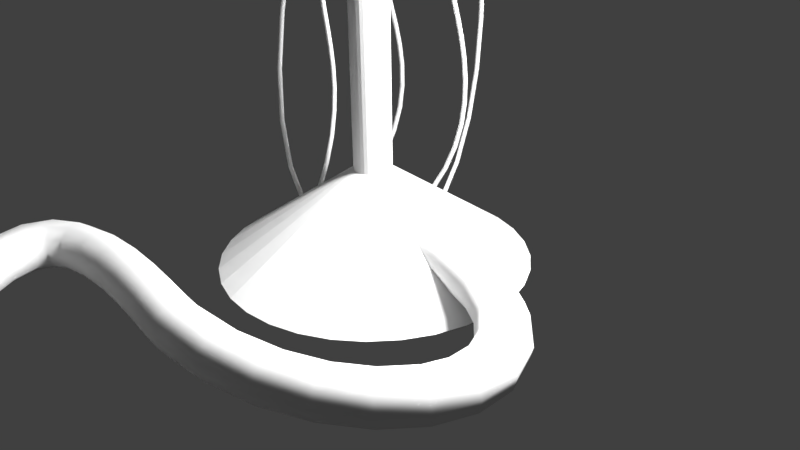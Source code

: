 # Source: MAIN_device_crystal_power_stand.blend  (saved by Blender 2.77.0; exported with 4.5.12 LTS)
import bpy
from mathutils import Matrix  # noqa: F401  (used for matrix-valued properties, if any)

bpy.ops.wm.read_factory_settings(use_empty=True)
scene = bpy.context.scene
scene.name = 'Scene'

# ---- collections
col_collection_1 = bpy.data.collections.new('Collection 1'); scene.collection.children.link(col_collection_1)

# ---- world
world_world = bpy.data.worlds.new('World'); scene.world = world_world
world_world.color = (0.05088, 0.05088, 0.05088)
world_world.use_sun_shadow = False
world_world.sun_shadow_jitter_overblur = 0.0
world_world.cycles.sampling_method = 'MANUAL'

# ---- cameras
cam_camera = bpy.data.cameras.new('Camera')
cam_camera.clip_end = 100.0
cam_camera.lens = 35.0
cam_camera.sensor_width = 32.0
cam_camera.sensor_height = 18.0
cam_camera.ortho_scale = 7.314
cam_camera.dof.focus_distance = 0.0
cam_camera.dof.aperture_fstop = 128.0

# ---- lights
light_lamp = bpy.data.lights.new('Lamp', 'POINT')
light_lamp.transmission_factor = 0.0
light_lamp.cutoff_distance = 30.0
light_lamp.energy = 100.0
light_lamp.shadow_buffer_clip_start = 1.001
light_lamp.shadow_soft_size = 0.1
light_lamp.shadow_maximum_resolution = 0.006
light_lamp.use_absolute_resolution = True

# ---- meshes
me_cube_003 = bpy.data.meshes.new('Cube.003')
me_cube_003.from_pydata([(0.7268, 0.3011, 0.1995), (0.7268, 0.3011, -0.1995), (0.6541, 0.4371, 0.1995), (0.6541, 0.4371, -0.1995), (0.5563, 0.5563, 0.1995), (0.5563, 0.5563, -0.1995), (0.4371, 0.6541, 0.1995), (0.4371, 0.6541, -0.1995), (0.3011, 0.7268, 0.1995), (0.3011, 0.7268, -0.1995), (0.1535, 0.7716, 0.1995), (0.1535, 0.7716, -0.1995), (-8.143e-08, 0.7867, 0.1995), (-8.143e-08, 0.7867, -0.1995), (0.7716, 0.1535, -0.1995), (0.7716, 0.1535, 0.1995), (0.7867, 4.277e-08, -0.1995), (0.7867, 4.277e-08, 0.1995), (0.7716, -0.1535, -0.1995), (0.7716, -0.1535, 0.1995), (0.7268, -0.3011, -0.1995), (0.7268, -0.3011, 0.1995), (0.6541, -0.4371, -0.1995), (0.6541, -0.4371, 0.1995), (0.5563, -0.5563, -0.1995), (0.5563, -0.5563, 0.1995), (0.4371, -0.6541, -0.1995), (0.4371, -0.6541, 0.1995), (0.3011, -0.7268, -0.1995), (0.3011, -0.7268, 0.1995), (0.1535, -0.7716, -0.1995), (0.1535, -0.7716, 0.1995), (-2.604e-07, -0.7867, -0.1995), (-2.604e-07, -0.7867, 0.1995), (-0.1535, -0.7716, -0.1995), (-0.1535, -0.7716, 0.1995), (-0.3011, -0.7268, -0.1995), (-0.3011, -0.7268, 0.1995), (-0.4371, -0.6541, -0.1995), (-0.4371, -0.6541, 0.1995), (-0.5563, -0.5563, -0.1995), (-0.5563, -0.5563, 0.1995), (-0.6541, -0.4371, -0.1995), (-0.6541, -0.4371, 0.1995), (-0.7268, -0.3011, -0.1995), (-0.7268, -0.3011, 0.1995), (-0.7716, -0.1535, -0.1995), (-0.7716, -0.1535, 0.1995), (-0.7867, 7.708e-07, -0.1995), (-0.7867, 7.708e-07, 0.1995), (-0.7716, 0.1535, -0.1995), (-0.7716, 0.1535, 0.1995), (-0.7268, 0.3011, -0.1995), (-0.7268, 0.3011, 0.1995), (-0.6541, 0.4371, -0.1995), (-0.6541, 0.4371, 0.1995), (-0.5563, 0.5563, -0.1995), (-0.5563, 0.5563, 0.1995), (-0.4371, 0.6541, -0.1995), (-0.4371, 0.6541, 0.1995), (-0.3011, 0.7268, -0.1995), (-0.3011, 0.7268, 0.1995), (-0.1535, 0.7716, -0.1995), (-0.1535, 0.7716, 0.1995), (0.8315, 0.5556, 0.1995), (0.7071, 0.7071, 0.1995), (0.7071, 0.7071, -0.1995), (0.8315, 0.5556, -0.1995), (0.5556, 0.8315, 0.1995), (0.5556, 0.8315, -0.1995), (0.3827, 0.9239, 0.1995), (0.3827, 0.9239, -0.1995), (0.1951, 0.9808, 0.1995), (0.1951, 0.9808, -0.1995), (0.0, 1.0, 0.1995), (0.0, 1.0, -0.1995), (0.9239, 0.3827, -0.1995), (0.9239, 0.3827, 0.1995), (0.9808, 0.1951, -0.1995), (0.9808, 0.1951, 0.1995), (1.0, 7.55e-08, -0.1995), (1.0, 7.55e-08, 0.1995), (0.9808, -0.1951, -0.1995), (0.9808, -0.1951, 0.1995), (0.9239, -0.3827, -0.1995), (0.9239, -0.3827, 0.1995), (0.8315, -0.5556, -0.1995), (0.8315, -0.5556, 0.1995), (0.7071, -0.7071, -0.1995), (0.7071, -0.7071, 0.1995), (0.5556, -0.8315, -0.1995), (0.5556, -0.8315, 0.1995), (0.3827, -0.9239, -0.1995), (0.3827, -0.9239, 0.1995), (0.1951, -0.9808, -0.1995), (0.1951, -0.9808, 0.1995), (-3.258e-07, -1.0, -0.1995), (-3.258e-07, -1.0, 0.1995), (-0.1951, -0.9808, -0.1995), (-0.1951, -0.9808, 0.1995), (-0.3827, -0.9239, -0.1995), (-0.3827, -0.9239, 0.1995), (-0.5556, -0.8315, -0.1995), (-0.5556, -0.8315, 0.1995), (-0.7071, -0.7071, -0.1995), (-0.7071, -0.7071, 0.1995), (-0.8315, -0.5556, -0.1995), (-0.8315, -0.5556, 0.1995), (-0.9239, -0.3827, -0.1995), (-0.9239, -0.3827, 0.1995), (-0.9808, -0.1951, -0.1995), (-0.9808, -0.1951, 0.1995), (-1.0, 9.656e-07, -0.1995), (-1.0, 9.656e-07, 0.1995), (-0.9808, 0.1951, -0.1995), (-0.9808, 0.1951, 0.1995), (-0.9239, 0.3827, -0.1995), (-0.9239, 0.3827, 0.1995), (-0.8315, 0.5556, -0.1995), (-0.8315, 0.5556, 0.1995), (-0.7071, 0.7071, -0.1995), (-0.7071, 0.7071, 0.1995), (-0.5556, 0.8315, -0.1995), (-0.5556, 0.8315, 0.1995), (-0.3827, 0.9239, -0.1995), (-0.3827, 0.9239, 0.1995), (-0.1951, 0.9808, -0.1995), (-0.1951, 0.9808, 0.1995)], [], [(69, 68, 65, 66), (71, 70, 68, 69), (73, 72, 70, 71), (75, 74, 72, 73), (66, 65, 64, 67), (67, 64, 77, 76), (76, 77, 79, 78), (78, 79, 81, 80), (80, 81, 83, 82), (82, 83, 85, 84), (84, 85, 87, 86), (86, 87, 89, 88), (88, 89, 91, 90), (90, 91, 93, 92), (92, 93, 95, 94), (94, 95, 97, 96), (96, 97, 99, 98), (98, 99, 101, 100), (100, 101, 103, 102), (102, 103, 105, 104), (104, 105, 107, 106), (106, 107, 109, 108), (108, 109, 111, 110), (110, 111, 113, 112), (112, 113, 115, 114), (114, 115, 117, 116), (116, 117, 119, 118), (118, 119, 121, 120), (120, 121, 123, 122), (122, 123, 125, 124), (124, 125, 127, 126), (126, 127, 74, 75), (4, 2, 64, 65), (3, 5, 66, 67), (6, 4, 65, 68), (5, 7, 69, 66), (8, 6, 68, 70), (7, 9, 71, 69), (10, 8, 70, 72), (9, 11, 73, 71), (12, 10, 72, 74), (11, 13, 75, 73), (1, 3, 67, 76), (2, 0, 77, 64), (14, 1, 76, 78), (0, 15, 79, 77), (16, 14, 78, 80), (15, 17, 81, 79), (18, 16, 80, 82), (17, 19, 83, 81), (20, 18, 82, 84), (19, 21, 85, 83), (22, 20, 84, 86), (21, 23, 87, 85), (24, 22, 86, 88), (23, 25, 89, 87), (26, 24, 88, 90), (25, 27, 91, 89), (28, 26, 90, 92), (27, 29, 93, 91), (30, 28, 92, 94), (29, 31, 95, 93), (32, 30, 94, 96), (31, 33, 97, 95), (34, 32, 96, 98), (33, 35, 99, 97), (36, 34, 98, 100), (35, 37, 101, 99), (38, 36, 100, 102), (37, 39, 103, 101), (40, 38, 102, 104), (39, 41, 105, 103), (42, 40, 104, 106), (41, 43, 107, 105), (44, 42, 106, 108), (43, 45, 109, 107), (46, 44, 108, 110), (45, 47, 111, 109), (48, 46, 110, 112), (47, 49, 113, 111), (50, 48, 112, 114), (49, 51, 115, 113), (52, 50, 114, 116), (51, 53, 117, 115), (54, 52, 116, 118), (53, 55, 119, 117), (56, 54, 118, 120), (55, 57, 121, 119), (58, 56, 120, 122), (57, 59, 123, 121), (60, 58, 122, 124), (59, 61, 125, 123), (62, 60, 124, 126), (61, 63, 127, 125), (13, 62, 126, 75), (63, 12, 74, 127), (38, 40, 41, 39), (36, 38, 39, 37), (34, 36, 37, 35), (32, 34, 35, 33), (30, 32, 33, 31), (28, 30, 31, 29), (26, 28, 29, 27), (24, 26, 27, 25), (22, 24, 25, 23), (20, 22, 23, 21), (18, 20, 21, 19), (16, 18, 19, 17), (14, 16, 17, 15), (1, 14, 15, 0), (3, 1, 0, 2), (2, 4, 5, 3), (4, 6, 7, 5), (6, 8, 9, 7), (8, 10, 11, 9), (10, 12, 13, 11), (62, 13, 12, 63), (60, 62, 63, 61), (58, 60, 61, 59), (56, 58, 59, 57), (54, 56, 57, 55), (52, 54, 55, 53), (50, 52, 53, 51), (48, 50, 51, 49), (46, 48, 49, 47), (44, 46, 47, 45), (42, 44, 45, 43), (40, 42, 43, 41)])
me_cube_003.use_remesh_preserve_volume = False
me_cube_003.use_remesh_preserve_attributes = False
me_cube_003.use_mirror_vertex_groups = False
me_cube_003.update()
me_cylinder_002 = bpy.data.meshes.new('Cylinder.002')
me_cylinder_002.from_pydata([(0.0, 1.0, -1.0), (0.0, 1.0, 1.0), (0.1951, 0.9808, -1.0), (0.1951, 0.9808, 1.0), (0.3827, 0.9239, -1.0), (0.3827, 0.9239, 1.0), (0.5556, 0.8315, -1.0), (0.5556, 0.8315, 1.0), (0.7071, 0.7071, -1.0), (0.7071, 0.7071, 1.0), (0.8315, 0.5556, -1.0), (0.8315, 0.5556, 1.0), (0.9239, 0.3827, -1.0), (0.9239, 0.3827, 1.0), (0.9808, 0.1951, -1.0), (0.9808, 0.1951, 1.0), (1.0, 7.55e-08, -1.0), (1.0, 7.55e-08, 1.0), (0.9808, -0.1951, -1.0), (0.9808, -0.1951, 1.0), (0.9239, -0.3827, -1.0), (0.9239, -0.3827, 1.0), (0.8315, -0.5556, -1.0), (0.8315, -0.5556, 1.0), (0.7071, -0.7071, -1.0), (0.7071, -0.7071, 1.0), (0.5556, -0.8315, -1.0), (0.5556, -0.8315, 1.0), (0.3827, -0.9239, -1.0), (0.3827, -0.9239, 1.0), (0.1951, -0.9808, -1.0), (0.1951, -0.9808, 1.0), (-3.258e-07, -1.0, -1.0), (-3.258e-07, -1.0, 1.0), (-0.1951, -0.9808, -1.0), (-0.1951, -0.9808, 1.0), (-0.3827, -0.9239, -1.0), (-0.3827, -0.9239, 1.0), (-0.5556, -0.8315, -1.0), (-0.5556, -0.8315, 1.0), (-0.7071, -0.7071, -1.0), (-0.7071, -0.7071, 1.0), (-0.8315, -0.5556, -1.0), (-0.8315, -0.5556, 1.0), (-0.9239, -0.3827, -1.0), (-0.9239, -0.3827, 1.0), (-0.9808, -0.1951, -1.0), (-0.9808, -0.1951, 1.0), (-1.0, 9.656e-07, -1.0), (-1.0, 9.656e-07, 1.0), (-0.9808, 0.1951, -1.0), (-0.9808, 0.1951, 1.0), (-0.9239, 0.3827, -1.0), (-0.9239, 0.3827, 1.0), (-0.8315, 0.5556, -1.0), (-0.8315, 0.5556, 1.0), (-0.7071, 0.7071, -1.0), (-0.7071, 0.7071, 1.0), (-0.5556, 0.8315, -1.0), (-0.5556, 0.8315, 1.0), (-0.3827, 0.9239, -1.0), (-0.3827, 0.9239, 1.0), (-0.1951, 0.9808, -1.0), (-0.1951, 0.9808, 1.0)], [], [(0, 1, 3, 2), (2, 3, 5, 4), (4, 5, 7, 6), (6, 7, 9, 8), (8, 9, 11, 10), (10, 11, 13, 12), (12, 13, 15, 14), (14, 15, 17, 16), (16, 17, 19, 18), (18, 19, 21, 20), (20, 21, 23, 22), (22, 23, 25, 24), (24, 25, 27, 26), (26, 27, 29, 28), (28, 29, 31, 30), (30, 31, 33, 32), (32, 33, 35, 34), (34, 35, 37, 36), (36, 37, 39, 38), (38, 39, 41, 40), (40, 41, 43, 42), (42, 43, 45, 44), (44, 45, 47, 46), (46, 47, 49, 48), (48, 49, 51, 50), (50, 51, 53, 52), (52, 53, 55, 54), (54, 55, 57, 56), (56, 57, 59, 58), (58, 59, 61, 60), (3, 1, 63, 61, 59, 57, 55, 53, 51, 49, 47, 45, 43, 41, 39, 37, 35, 33, 31, 29, 27, 25, 23, 21, 19, 17, 15, 13, 11, 9, 7, 5), (60, 61, 63, 62), (62, 63, 1, 0), (0, 2, 4, 6, 8, 10, 12, 14, 16, 18, 20, 22, 24, 26, 28, 30, 32, 34, 36, 38, 40, 42, 44, 46, 48, 50, 52, 54, 56, 58, 60, 62)])
me_cylinder_002.use_remesh_preserve_volume = False
me_cylinder_002.use_remesh_preserve_attributes = False
me_cylinder_002.use_mirror_vertex_groups = False
me_cylinder_002.update()
me_cylinder_001 = bpy.data.meshes.new('Cylinder.001')
me_cylinder_001.from_pydata([(4.069e-08, 0.2402, -3.036), (4.069e-08, 0.2402, 4.843), (0.04686, 0.2356, -3.036), (0.04686, 0.2356, 4.843), (0.09192, 0.2219, -3.036), (0.09192, 0.2219, 4.843), (0.1335, 0.1997, -3.036), (0.1335, 0.1997, 4.843), (0.1699, 0.1699, -3.036), (0.1699, 0.1699, 4.843), (0.1997, 0.1335, -3.036), (0.1997, 0.1335, 4.843), (0.2219, 0.09192, -3.036), (0.2219, 0.09192, 4.843), (0.2356, 0.04686, -3.036), (0.2356, 0.04686, 4.843), (0.2402, 2.601e-07, -3.036), (0.2402, 2.601e-07, 4.843), (0.2356, -0.04686, -3.036), (0.2356, -0.04686, 4.843), (0.2219, -0.09192, -3.036), (0.2219, -0.09192, 4.843), (0.1997, -0.1335, -3.036), (0.1997, -0.1335, 4.843), (0.1699, -0.1699, -3.036), (0.1699, -0.1699, 4.843), (0.1335, -0.1997, -3.036), (0.1335, -0.1997, 4.843), (0.09192, -0.2219, -3.036), (0.09192, -0.2219, 4.843), (0.04686, -0.2356, -3.036), (0.04686, -0.2356, 4.843), (-3.758e-08, -0.2402, -3.036), (-3.758e-08, -0.2402, 4.843), (-0.04686, -0.2356, -3.036), (-0.04686, -0.2356, 4.843), (-0.09192, -0.2219, -3.036), (-0.09192, -0.2219, 4.843), (-0.1335, -0.1997, -3.036), (-0.1335, -0.1997, 4.843), (-0.1699, -0.1699, -3.036), (-0.1699, -0.1699, 4.843), (-0.1997, -0.1335, -3.036), (-0.1997, -0.1335, 4.843), (-0.2219, -0.09192, -3.036), (-0.2219, -0.09192, 4.843), (-0.2356, -0.04686, -3.036), (-0.2356, -0.04686, 4.843), (-0.2402, 4.739e-07, -3.036), (-0.2402, 4.739e-07, 4.843), (-0.2356, 0.04686, -3.036), (-0.2356, 0.04686, 4.843), (-0.2219, 0.09192, -3.036), (-0.2219, 0.09192, 4.843), (-0.1997, 0.1335, -3.036), (-0.1997, 0.1335, 4.843), (-0.1699, 0.1699, -3.036), (-0.1699, 0.1699, 4.843), (-0.1335, 0.1997, -3.036), (-0.1335, 0.1997, 4.843), (-0.09192, 0.2219, -3.036), (-0.09192, 0.2219, 4.843), (-0.04686, 0.2356, -3.036), (-0.04686, 0.2356, 4.843), (0.04308, 0.2166, 4.909), (1.219e-08, 0.2208, 4.909), (0.08451, 0.204, 4.909), (0.1227, 0.1836, 4.909), (0.1562, 0.1562, 4.909), (0.1836, 0.1227, 4.909), (0.204, 0.08451, 4.909), (0.2166, 0.04308, 4.909), (0.2208, 2.647e-07, 4.909), (0.2166, -0.04308, 4.909), (0.204, -0.08451, 4.909), (0.1836, -0.1227, 4.909), (0.1562, -0.1562, 4.909), (0.1227, -0.1836, 4.909), (0.08451, -0.204, 4.909), (0.04308, -0.2166, 4.909), (-5.977e-08, -0.2208, 4.909), (-0.04308, -0.2166, 4.909), (-0.08451, -0.204, 4.909), (-0.1227, -0.1836, 4.909), (-0.1562, -0.1562, 4.909), (-0.1836, -0.1227, 4.909), (-0.204, -0.08451, 4.909), (-0.2166, -0.04308, 4.909), (-0.2208, 4.613e-07, 4.909), (-0.2166, 0.04308, 4.909), (-0.204, 0.08451, 4.909), (-0.1836, 0.1227, 4.909), (-0.1562, 0.1562, 4.909), (-0.1227, 0.1836, 4.909), (-0.08451, 0.204, 4.909), (-0.04308, 0.2166, 4.909), (0.02796, 0.1405, 4.979), (1.406e-07, 0.1433, 4.979), (0.05484, 0.1324, 4.979), (0.07961, 0.1192, 4.979), (0.1013, 0.1013, 4.979), (0.1192, 0.07961, 4.979), (0.1324, 0.05484, 4.979), (0.1405, 0.02796, 4.979), (0.1433, 2.846e-07, 4.979), (0.1405, -0.02796, 4.979), (0.1324, -0.05484, 4.979), (0.1192, -0.07961, 4.979), (0.1013, -0.1013, 4.979), (0.07961, -0.1192, 4.979), (0.05484, -0.1324, 4.979), (0.02796, -0.1405, 4.979), (9.395e-08, -0.1433, 4.979), (-0.02796, -0.1405, 4.979), (-0.05484, -0.1324, 4.979), (-0.07961, -0.1192, 4.979), (-0.1013, -0.1013, 4.979), (-0.1192, -0.07961, 4.979), (-0.1324, -0.05484, 4.979), (-0.1405, -0.02796, 4.979), (-0.1433, 4.121e-07, 4.979), (-0.1405, 0.02796, 4.979), (-0.1324, 0.05484, 4.979), (-0.1192, 0.07961, 4.979), (-0.1013, 0.1013, 4.979), (-0.07961, 0.1192, 4.979), (-0.05484, 0.1324, 4.979), (-0.02796, 0.1405, 4.979), (0.005691, 0.02861, 5.014), (9.118e-08, 0.02917, 5.014), (0.01116, 0.02695, 5.014), (0.01621, 0.02425, 5.014), (0.02063, 0.02063, 5.014), (0.02425, 0.01621, 5.014), (0.02695, 0.01116, 5.014), (0.02861, 0.005691, 5.014), (0.02917, 3.138e-07, 5.014), (0.02861, -0.00569, 5.014), (0.02695, -0.01116, 5.014), (0.02425, -0.01621, 5.014), (0.02063, -0.02063, 5.014), (0.01621, -0.02425, 5.014), (0.01116, -0.02695, 5.014), (0.005691, -0.02861, 5.014), (8.168e-08, -0.02917, 5.014), (-0.00569, -0.02861, 5.014), (-0.01116, -0.02695, 5.014), (-0.01621, -0.02425, 5.014), (-0.02063, -0.02063, 5.014), (-0.02425, -0.01621, 5.014), (-0.02695, -0.01116, 5.014), (-0.02861, -0.00569, 5.014), (-0.02917, 3.398e-07, 5.014), (-0.02861, 0.005691, 5.014), (-0.02695, 0.01116, 5.014), (-0.02425, 0.01621, 5.014), (-0.02063, 0.02063, 5.014), (-0.01621, 0.02425, 5.014), (-0.01116, 0.02695, 5.014), (-0.00569, 0.02861, 5.014), (-6.913e-08, 1.977, -4.241), (0.3856, 1.939, -4.241), (0.7564, 1.826, -4.241), (1.098, 1.643, -4.241), (1.398, 1.398, -4.241), (1.643, 1.098, -4.241), (1.826, 0.7564, -4.241), (1.939, 0.3856, -4.241), (1.977, -1.484e-07, -4.241), (1.939, -0.3856, -4.241), (1.826, -0.7564, -4.241), (1.643, -1.098, -4.241), (1.398, -1.398, -4.241), (1.098, -1.643, -4.241), (0.7564, -1.826, -4.241), (0.3856, -1.939, -4.241), (-7.132e-07, -1.977, -4.241), (-0.3856, -1.939, -4.241), (-0.7564, -1.826, -4.241), (-1.098, -1.643, -4.241), (-1.398, -1.398, -4.241), (-1.643, -1.098, -4.241), (-1.826, -0.7564, -4.241), (-1.939, -0.3856, -4.241), (-1.977, 1.611e-06, -4.241), (-1.939, 0.3856, -4.241), (-1.826, 0.7564, -4.241), (-1.643, 1.098, -4.241), (-1.398, 1.398, -4.241), (-1.098, 1.643, -4.241), (-0.7564, 1.826, -4.241), (-0.3856, 1.939, -4.241)], [], [(0, 1, 3, 2), (2, 3, 5, 4), (4, 5, 7, 6), (6, 7, 9, 8), (8, 9, 11, 10), (10, 11, 13, 12), (12, 13, 15, 14), (14, 15, 17, 16), (16, 17, 19, 18), (18, 19, 21, 20), (20, 21, 23, 22), (22, 23, 25, 24), (24, 25, 27, 26), (26, 27, 29, 28), (28, 29, 31, 30), (30, 31, 33, 32), (32, 33, 35, 34), (34, 35, 37, 36), (36, 37, 39, 38), (38, 39, 41, 40), (40, 41, 43, 42), (42, 43, 45, 44), (44, 45, 47, 46), (46, 47, 49, 48), (48, 49, 51, 50), (50, 51, 53, 52), (52, 53, 55, 54), (54, 55, 57, 56), (56, 57, 59, 58), (58, 59, 61, 60), (9, 7, 67, 68), (60, 61, 63, 62), (62, 63, 1, 0), (4, 6, 163, 162), (87, 86, 118, 119), (27, 25, 76, 77), (45, 43, 85, 86), (63, 61, 94, 95), (19, 17, 72, 73), (37, 35, 81, 82), (55, 53, 90, 91), (11, 9, 68, 69), (29, 27, 77, 78), (47, 45, 86, 87), (3, 1, 65, 64), (1, 63, 95, 65), (21, 19, 73, 74), (39, 37, 82, 83), (57, 55, 91, 92), (13, 11, 69, 70), (31, 29, 78, 79), (49, 47, 87, 88), (5, 3, 64, 66), (23, 21, 74, 75), (41, 39, 83, 84), (59, 57, 92, 93), (15, 13, 70, 71), (33, 31, 79, 80), (51, 49, 88, 89), (7, 5, 66, 67), (25, 23, 75, 76), (43, 41, 84, 85), (61, 59, 93, 94), (17, 15, 71, 72), (35, 33, 80, 81), (53, 51, 89, 90), (122, 121, 153, 154), (74, 73, 105, 106), (88, 87, 119, 120), (75, 74, 106, 107), (89, 88, 120, 121), (76, 75, 107, 108), (90, 89, 121, 122), (77, 76, 108, 109), (91, 90, 122, 123), (78, 77, 109, 110), (64, 65, 97, 96), (92, 91, 123, 124), (79, 78, 110, 111), (66, 64, 96, 98), (93, 92, 124, 125), (80, 79, 111, 112), (67, 66, 98, 99), (94, 93, 125, 126), (81, 80, 112, 113), (68, 67, 99, 100), (95, 94, 126, 127), (82, 81, 113, 114), (69, 68, 100, 101), (65, 95, 127, 97), (83, 82, 114, 115), (70, 69, 101, 102), (84, 83, 115, 116), (71, 70, 102, 103), (85, 84, 116, 117), (72, 71, 103, 104), (86, 85, 117, 118), (73, 72, 104, 105), (128, 129, 159, 158, 157, 156, 155, 154, 153, 152, 151, 150, 149, 148, 147, 146, 145, 144, 143, 142, 141, 140, 139, 138, 137, 136, 135, 134, 133, 132, 131, 130), (109, 108, 140, 141), (123, 122, 154, 155), (110, 109, 141, 142), (96, 97, 129, 128), (124, 123, 155, 156), (111, 110, 142, 143), (98, 96, 128, 130), (125, 124, 156, 157), (112, 111, 143, 144), (99, 98, 130, 131), (126, 125, 157, 158), (113, 112, 144, 145), (100, 99, 131, 132), (127, 126, 158, 159), (114, 113, 145, 146), (101, 100, 132, 133), (97, 127, 159, 129), (115, 114, 146, 147), (102, 101, 133, 134), (116, 115, 147, 148), (103, 102, 134, 135), (117, 116, 148, 149), (104, 103, 135, 136), (118, 117, 149, 150), (105, 104, 136, 137), (119, 118, 150, 151), (106, 105, 137, 138), (120, 119, 151, 152), (107, 106, 138, 139), (121, 120, 152, 153), (108, 107, 139, 140), (160, 161, 162, 163, 164, 165, 166, 167, 168, 169, 170, 171, 172, 173, 174, 175, 176, 177, 178, 179, 180, 181, 182, 183, 184, 185, 186, 187, 188, 189, 190, 191), (22, 24, 172, 171), (40, 42, 181, 180), (58, 60, 190, 189), (14, 16, 168, 167), (32, 34, 177, 176), (50, 52, 186, 185), (6, 8, 164, 163), (24, 26, 173, 172), (42, 44, 182, 181), (60, 62, 191, 190), (16, 18, 169, 168), (34, 36, 178, 177), (52, 54, 187, 186), (8, 10, 165, 164), (26, 28, 174, 173), (44, 46, 183, 182), (0, 2, 161, 160), (62, 0, 160, 191), (18, 20, 170, 169), (36, 38, 179, 178), (54, 56, 188, 187), (10, 12, 166, 165), (28, 30, 175, 174), (46, 48, 184, 183), (2, 4, 162, 161), (20, 22, 171, 170), (38, 40, 180, 179), (56, 58, 189, 188), (12, 14, 167, 166), (30, 32, 176, 175), (48, 50, 185, 184)])
me_cylinder_001.use_remesh_preserve_volume = False
me_cylinder_001.use_remesh_preserve_attributes = False
me_cylinder_001.use_mirror_vertex_groups = False
me_cylinder_001.update()
me_cylinder_003 = bpy.data.meshes.new('Cylinder.003')
me_cylinder_003.from_pydata([(0.0, 1.0, -1.0), (0.0, 1.0, 1.0), (0.1951, 0.9808, -1.0), (0.1951, 0.9808, 1.0), (0.3827, 0.9239, -1.0), (0.3827, 0.9239, 1.0), (0.5556, 0.8315, -1.0), (0.5556, 0.8315, 1.0), (0.7071, 0.7071, -1.0), (0.7071, 0.7071, 1.0), (0.8315, 0.5556, -1.0), (0.8315, 0.5556, 1.0), (0.9239, 0.3827, -1.0), (0.9239, 0.3827, 1.0), (0.9808, 0.1951, -1.0), (0.9808, 0.1951, 1.0), (1.0, 7.55e-08, -1.0), (1.0, 7.55e-08, 1.0), (0.9808, -0.1951, -1.0), (0.9808, -0.1951, 1.0), (0.9239, -0.3827, -1.0), (0.9239, -0.3827, 1.0), (0.8315, -0.5556, -1.0), (0.8315, -0.5556, 1.0), (0.7071, -0.7071, -1.0), (0.7071, -0.7071, 1.0), (0.5556, -0.8315, -1.0), (0.5556, -0.8315, 1.0), (0.3827, -0.9239, -1.0), (0.3827, -0.9239, 1.0), (0.1951, -0.9808, -1.0), (0.1951, -0.9808, 1.0), (-3.258e-07, -1.0, -1.0), (-3.258e-07, -1.0, 1.0), (-0.1951, -0.9808, -1.0), (-0.1951, -0.9808, 1.0), (-0.3827, -0.9239, -1.0), (-0.3827, -0.9239, 1.0), (-0.5556, -0.8315, -1.0), (-0.5556, -0.8315, 1.0), (-0.7071, -0.7071, -1.0), (-0.7071, -0.7071, 1.0), (-0.8315, -0.5556, -1.0), (-0.8315, -0.5556, 1.0), (-0.9239, -0.3827, -1.0), (-0.9239, -0.3827, 1.0), (-0.9808, -0.1951, -1.0), (-0.9808, -0.1951, 1.0), (-1.0, 9.656e-07, -1.0), (-1.0, 9.656e-07, 1.0), (-0.9808, 0.1951, -1.0), (-0.9808, 0.1951, 1.0), (-0.9239, 0.3827, -1.0), (-0.9239, 0.3827, 1.0), (-0.8315, 0.5556, -1.0), (-0.8315, 0.5556, 1.0), (-0.7071, 0.7071, -1.0), (-0.7071, 0.7071, 1.0), (-0.5556, 0.8315, -1.0), (-0.5556, 0.8315, 1.0), (-0.3827, 0.9239, -1.0), (-0.3827, 0.9239, 1.0), (-0.1951, 0.9808, -1.0), (-0.1951, 0.9808, 1.0)], [], [(0, 1, 3, 2), (2, 3, 5, 4), (4, 5, 7, 6), (6, 7, 9, 8), (8, 9, 11, 10), (10, 11, 13, 12), (12, 13, 15, 14), (14, 15, 17, 16), (16, 17, 19, 18), (18, 19, 21, 20), (20, 21, 23, 22), (22, 23, 25, 24), (24, 25, 27, 26), (26, 27, 29, 28), (28, 29, 31, 30), (30, 31, 33, 32), (32, 33, 35, 34), (34, 35, 37, 36), (36, 37, 39, 38), (38, 39, 41, 40), (40, 41, 43, 42), (42, 43, 45, 44), (44, 45, 47, 46), (46, 47, 49, 48), (48, 49, 51, 50), (50, 51, 53, 52), (52, 53, 55, 54), (54, 55, 57, 56), (56, 57, 59, 58), (58, 59, 61, 60), (3, 1, 63, 61, 59, 57, 55, 53, 51, 49, 47, 45, 43, 41, 39, 37, 35, 33, 31, 29, 27, 25, 23, 21, 19, 17, 15, 13, 11, 9, 7, 5), (60, 61, 63, 62), (62, 63, 1, 0), (0, 2, 4, 6, 8, 10, 12, 14, 16, 18, 20, 22, 24, 26, 28, 30, 32, 34, 36, 38, 40, 42, 44, 46, 48, 50, 52, 54, 56, 58, 60, 62)])
me_cylinder_003.use_remesh_preserve_volume = False
me_cylinder_003.use_remesh_preserve_attributes = False
me_cylinder_003.use_mirror_vertex_groups = False
me_cylinder_003.update()
me_cube_004 = bpy.data.meshes.new('Cube.004')
me_cube_004.from_pydata([(0.7268, 0.3011, 0.1995), (0.7268, 0.3011, -0.1995), (0.6541, 0.4371, 0.1995), (0.6541, 0.4371, -0.1995), (0.5563, 0.5563, 0.1995), (0.5563, 0.5563, -0.1995), (0.4371, 0.6541, 0.1995), (0.4371, 0.6541, -0.1995), (0.3011, 0.7268, 0.1995), (0.3011, 0.7268, -0.1995), (0.1535, 0.7716, 0.1995), (0.1535, 0.7716, -0.1995), (-8.143e-08, 0.7867, 0.1995), (-8.143e-08, 0.7867, -0.1995), (0.7716, 0.1535, -0.1995), (0.7716, 0.1535, 0.1995), (0.7867, 4.277e-08, -0.1995), (0.7867, 4.277e-08, 0.1995), (0.7716, -0.1535, -0.1995), (0.7716, -0.1535, 0.1995), (0.7268, -0.3011, -0.1995), (0.7268, -0.3011, 0.1995), (0.6541, -0.4371, -0.1995), (0.6541, -0.4371, 0.1995), (0.5563, -0.5563, -0.1995), (0.5563, -0.5563, 0.1995), (0.4371, -0.6541, -0.1995), (0.4371, -0.6541, 0.1995), (0.3011, -0.7268, -0.1995), (0.3011, -0.7268, 0.1995), (0.1535, -0.7716, -0.1995), (0.1535, -0.7716, 0.1995), (-2.604e-07, -0.7867, -0.1995), (-2.604e-07, -0.7867, 0.1995), (-0.1535, -0.7716, -0.1995), (-0.1535, -0.7716, 0.1995), (-0.3011, -0.7268, -0.1995), (-0.3011, -0.7268, 0.1995), (-0.4371, -0.6541, -0.1995), (-0.4371, -0.6541, 0.1995), (-0.5563, -0.5563, -0.1995), (-0.5563, -0.5563, 0.1995), (-0.6541, -0.4371, -0.1995), (-0.6541, -0.4371, 0.1995), (-0.7268, -0.3011, -0.1995), (-0.7268, -0.3011, 0.1995), (-0.7716, -0.1535, -0.1995), (-0.7716, -0.1535, 0.1995), (-0.7867, 7.708e-07, -0.1995), (-0.7867, 7.708e-07, 0.1995), (-0.7716, 0.1535, -0.1995), (-0.7716, 0.1535, 0.1995), (-0.7268, 0.3011, -0.1995), (-0.7268, 0.3011, 0.1995), (-0.6541, 0.4371, -0.1995), (-0.6541, 0.4371, 0.1995), (-0.5563, 0.5563, -0.1995), (-0.5563, 0.5563, 0.1995), (-0.4371, 0.6541, -0.1995), (-0.4371, 0.6541, 0.1995), (-0.3011, 0.7268, -0.1995), (-0.3011, 0.7268, 0.1995), (-0.1535, 0.7716, -0.1995), (-0.1535, 0.7716, 0.1995), (0.8315, 0.5556, 0.1995), (0.7071, 0.7071, 0.1995), (0.7071, 0.7071, -0.1995), (0.8315, 0.5556, -0.1995), (0.5556, 0.8315, 0.1995), (0.5556, 0.8315, -0.1995), (0.3827, 0.9239, 0.1995), (0.3827, 0.9239, -0.1995), (0.1951, 0.9808, 0.1995), (0.1951, 0.9808, -0.1995), (0.0, 1.0, 0.1995), (0.0, 1.0, -0.1995), (0.9239, 0.3827, -0.1995), (0.9239, 0.3827, 0.1995), (0.9808, 0.1951, -0.1995), (0.9808, 0.1951, 0.1995), (1.0, 7.55e-08, -0.1995), (1.0, 7.55e-08, 0.1995), (0.9808, -0.1951, -0.1995), (0.9808, -0.1951, 0.1995), (0.9239, -0.3827, -0.1995), (0.9239, -0.3827, 0.1995), (0.8315, -0.5556, -0.1995), (0.8315, -0.5556, 0.1995), (0.7071, -0.7071, -0.1995), (0.7071, -0.7071, 0.1995), (0.5556, -0.8315, -0.1995), (0.5556, -0.8315, 0.1995), (0.3827, -0.9239, -0.1995), (0.3827, -0.9239, 0.1995), (0.1951, -0.9808, -0.1995), (0.1951, -0.9808, 0.1995), (-3.258e-07, -1.0, -0.1995), (-3.258e-07, -1.0, 0.1995), (-0.1951, -0.9808, -0.1995), (-0.1951, -0.9808, 0.1995), (-0.3827, -0.9239, -0.1995), (-0.3827, -0.9239, 0.1995), (-0.5556, -0.8315, -0.1995), (-0.5556, -0.8315, 0.1995), (-0.7071, -0.7071, -0.1995), (-0.7071, -0.7071, 0.1995), (-0.8315, -0.5556, -0.1995), (-0.8315, -0.5556, 0.1995), (-0.9239, -0.3827, -0.1995), (-0.9239, -0.3827, 0.1995), (-0.9808, -0.1951, -0.1995), (-0.9808, -0.1951, 0.1995), (-1.0, 9.656e-07, -0.1995), (-1.0, 9.656e-07, 0.1995), (-0.9808, 0.1951, -0.1995), (-0.9808, 0.1951, 0.1995), (-0.9239, 0.3827, -0.1995), (-0.9239, 0.3827, 0.1995), (-0.8315, 0.5556, -0.1995), (-0.8315, 0.5556, 0.1995), (-0.7071, 0.7071, -0.1995), (-0.7071, 0.7071, 0.1995), (-0.5556, 0.8315, -0.1995), (-0.5556, 0.8315, 0.1995), (-0.3827, 0.9239, -0.1995), (-0.3827, 0.9239, 0.1995), (-0.1951, 0.9808, -0.1995), (-0.1951, 0.9808, 0.1995)], [], [(69, 68, 65, 66), (71, 70, 68, 69), (73, 72, 70, 71), (75, 74, 72, 73), (66, 65, 64, 67), (67, 64, 77, 76), (76, 77, 79, 78), (78, 79, 81, 80), (80, 81, 83, 82), (82, 83, 85, 84), (84, 85, 87, 86), (86, 87, 89, 88), (88, 89, 91, 90), (90, 91, 93, 92), (92, 93, 95, 94), (94, 95, 97, 96), (96, 97, 99, 98), (98, 99, 101, 100), (100, 101, 103, 102), (102, 103, 105, 104), (104, 105, 107, 106), (106, 107, 109, 108), (108, 109, 111, 110), (110, 111, 113, 112), (112, 113, 115, 114), (114, 115, 117, 116), (116, 117, 119, 118), (118, 119, 121, 120), (120, 121, 123, 122), (122, 123, 125, 124), (124, 125, 127, 126), (126, 127, 74, 75), (4, 2, 64, 65), (3, 5, 66, 67), (6, 4, 65, 68), (5, 7, 69, 66), (8, 6, 68, 70), (7, 9, 71, 69), (10, 8, 70, 72), (9, 11, 73, 71), (12, 10, 72, 74), (11, 13, 75, 73), (1, 3, 67, 76), (2, 0, 77, 64), (14, 1, 76, 78), (0, 15, 79, 77), (16, 14, 78, 80), (15, 17, 81, 79), (18, 16, 80, 82), (17, 19, 83, 81), (20, 18, 82, 84), (19, 21, 85, 83), (22, 20, 84, 86), (21, 23, 87, 85), (24, 22, 86, 88), (23, 25, 89, 87), (26, 24, 88, 90), (25, 27, 91, 89), (28, 26, 90, 92), (27, 29, 93, 91), (30, 28, 92, 94), (29, 31, 95, 93), (32, 30, 94, 96), (31, 33, 97, 95), (34, 32, 96, 98), (33, 35, 99, 97), (36, 34, 98, 100), (35, 37, 101, 99), (38, 36, 100, 102), (37, 39, 103, 101), (40, 38, 102, 104), (39, 41, 105, 103), (42, 40, 104, 106), (41, 43, 107, 105), (44, 42, 106, 108), (43, 45, 109, 107), (46, 44, 108, 110), (45, 47, 111, 109), (48, 46, 110, 112), (47, 49, 113, 111), (50, 48, 112, 114), (49, 51, 115, 113), (52, 50, 114, 116), (51, 53, 117, 115), (54, 52, 116, 118), (53, 55, 119, 117), (56, 54, 118, 120), (55, 57, 121, 119), (58, 56, 120, 122), (57, 59, 123, 121), (60, 58, 122, 124), (59, 61, 125, 123), (62, 60, 124, 126), (61, 63, 127, 125), (13, 62, 126, 75), (63, 12, 74, 127), (38, 40, 41, 39), (36, 38, 39, 37), (34, 36, 37, 35), (32, 34, 35, 33), (30, 32, 33, 31), (28, 30, 31, 29), (26, 28, 29, 27), (24, 26, 27, 25), (22, 24, 25, 23), (20, 22, 23, 21), (18, 20, 21, 19), (16, 18, 19, 17), (14, 16, 17, 15), (1, 14, 15, 0), (3, 1, 0, 2), (2, 4, 5, 3), (4, 6, 7, 5), (6, 8, 9, 7), (8, 10, 11, 9), (10, 12, 13, 11), (62, 13, 12, 63), (60, 62, 63, 61), (58, 60, 61, 59), (56, 58, 59, 57), (54, 56, 57, 55), (52, 54, 55, 53), (50, 52, 53, 51), (48, 50, 51, 49), (46, 48, 49, 47), (44, 46, 47, 45), (42, 44, 45, 43), (40, 42, 43, 41)])
me_cube_004.use_remesh_preserve_volume = False
me_cube_004.use_remesh_preserve_attributes = False
me_cube_004.use_mirror_vertex_groups = False
me_cube_004.update()
me_cube_005 = bpy.data.meshes.new('Cube.005')
me_cube_005.from_pydata([(0.7268, 0.3011, 0.1995), (0.7268, 0.3011, -0.1995), (0.6541, 0.4371, 0.1995), (0.6541, 0.4371, -0.1995), (0.5563, 0.5563, 0.1995), (0.5563, 0.5563, -0.1995), (0.4371, 0.6541, 0.1995), (0.4371, 0.6541, -0.1995), (0.3011, 0.7268, 0.1995), (0.3011, 0.7268, -0.1995), (0.1535, 0.7716, 0.1995), (0.1535, 0.7716, -0.1995), (-8.143e-08, 0.7867, 0.1995), (-8.143e-08, 0.7867, -0.1995), (0.7716, 0.1535, -0.1995), (0.7716, 0.1535, 0.1995), (0.7867, 4.277e-08, -0.1995), (0.7867, 4.277e-08, 0.1995), (0.7716, -0.1535, -0.1995), (0.7716, -0.1535, 0.1995), (0.7268, -0.3011, -0.1995), (0.7268, -0.3011, 0.1995), (0.6541, -0.4371, -0.1995), (0.6541, -0.4371, 0.1995), (0.5563, -0.5563, -0.1995), (0.5563, -0.5563, 0.1995), (0.4371, -0.6541, -0.1995), (0.4371, -0.6541, 0.1995), (0.3011, -0.7268, -0.1995), (0.3011, -0.7268, 0.1995), (0.1535, -0.7716, -0.1995), (0.1535, -0.7716, 0.1995), (-2.604e-07, -0.7867, -0.1995), (-2.604e-07, -0.7867, 0.1995), (-0.1535, -0.7716, -0.1995), (-0.1535, -0.7716, 0.1995), (-0.3011, -0.7268, -0.1995), (-0.3011, -0.7268, 0.1995), (-0.4371, -0.6541, -0.1995), (-0.4371, -0.6541, 0.1995), (-0.5563, -0.5563, -0.1995), (-0.5563, -0.5563, 0.1995), (-0.6541, -0.4371, -0.1995), (-0.6541, -0.4371, 0.1995), (-0.7268, -0.3011, -0.1995), (-0.7268, -0.3011, 0.1995), (-0.7716, -0.1535, -0.1995), (-0.7716, -0.1535, 0.1995), (-0.7867, 7.708e-07, -0.1995), (-0.7867, 7.708e-07, 0.1995), (-0.7716, 0.1535, -0.1995), (-0.7716, 0.1535, 0.1995), (-0.7268, 0.3011, -0.1995), (-0.7268, 0.3011, 0.1995), (-0.6541, 0.4371, -0.1995), (-0.6541, 0.4371, 0.1995), (-0.5563, 0.5563, -0.1995), (-0.5563, 0.5563, 0.1995), (-0.4371, 0.6541, -0.1995), (-0.4371, 0.6541, 0.1995), (-0.3011, 0.7268, -0.1995), (-0.3011, 0.7268, 0.1995), (-0.1535, 0.7716, -0.1995), (-0.1535, 0.7716, 0.1995), (0.8315, 0.5556, 0.1995), (0.7071, 0.7071, 0.1995), (0.7071, 0.7071, -0.1995), (0.8315, 0.5556, -0.1995), (0.5556, 0.8315, 0.1995), (0.5556, 0.8315, -0.1995), (0.3827, 0.9239, 0.1995), (0.3827, 0.9239, -0.1995), (0.1951, 0.9808, 0.1995), (0.1951, 0.9808, -0.1995), (0.0, 1.0, 0.1995), (0.0, 1.0, -0.1995), (0.9239, 0.3827, -0.1995), (0.9239, 0.3827, 0.1995), (0.9808, 0.1951, -0.1995), (0.9808, 0.1951, 0.1995), (1.0, 7.55e-08, -0.1995), (1.0, 7.55e-08, 0.1995), (0.9808, -0.1951, -0.1995), (0.9808, -0.1951, 0.1995), (0.9239, -0.3827, -0.1995), (0.9239, -0.3827, 0.1995), (0.8315, -0.5556, -0.1995), (0.8315, -0.5556, 0.1995), (0.7071, -0.7071, -0.1995), (0.7071, -0.7071, 0.1995), (0.5556, -0.8315, -0.1995), (0.5556, -0.8315, 0.1995), (0.3827, -0.9239, -0.1995), (0.3827, -0.9239, 0.1995), (0.1951, -0.9808, -0.1995), (0.1951, -0.9808, 0.1995), (-3.258e-07, -1.0, -0.1995), (-3.258e-07, -1.0, 0.1995), (-0.1951, -0.9808, -0.1995), (-0.1951, -0.9808, 0.1995), (-0.3827, -0.9239, -0.1995), (-0.3827, -0.9239, 0.1995), (-0.5556, -0.8315, -0.1995), (-0.5556, -0.8315, 0.1995), (-0.7071, -0.7071, -0.1995), (-0.7071, -0.7071, 0.1995), (-0.8315, -0.5556, -0.1995), (-0.8315, -0.5556, 0.1995), (-0.9239, -0.3827, -0.1995), (-0.9239, -0.3827, 0.1995), (-0.9808, -0.1951, -0.1995), (-0.9808, -0.1951, 0.1995), (-1.0, 9.656e-07, -0.1995), (-1.0, 9.656e-07, 0.1995), (-0.9808, 0.1951, -0.1995), (-0.9808, 0.1951, 0.1995), (-0.9239, 0.3827, -0.1995), (-0.9239, 0.3827, 0.1995), (-0.8315, 0.5556, -0.1995), (-0.8315, 0.5556, 0.1995), (-0.7071, 0.7071, -0.1995), (-0.7071, 0.7071, 0.1995), (-0.5556, 0.8315, -0.1995), (-0.5556, 0.8315, 0.1995), (-0.3827, 0.9239, -0.1995), (-0.3827, 0.9239, 0.1995), (-0.1951, 0.9808, -0.1995), (-0.1951, 0.9808, 0.1995)], [], [(69, 68, 65, 66), (71, 70, 68, 69), (73, 72, 70, 71), (75, 74, 72, 73), (66, 65, 64, 67), (67, 64, 77, 76), (76, 77, 79, 78), (78, 79, 81, 80), (80, 81, 83, 82), (82, 83, 85, 84), (84, 85, 87, 86), (86, 87, 89, 88), (88, 89, 91, 90), (90, 91, 93, 92), (92, 93, 95, 94), (94, 95, 97, 96), (96, 97, 99, 98), (98, 99, 101, 100), (100, 101, 103, 102), (102, 103, 105, 104), (104, 105, 107, 106), (106, 107, 109, 108), (108, 109, 111, 110), (110, 111, 113, 112), (112, 113, 115, 114), (114, 115, 117, 116), (116, 117, 119, 118), (118, 119, 121, 120), (120, 121, 123, 122), (122, 123, 125, 124), (124, 125, 127, 126), (126, 127, 74, 75), (4, 2, 64, 65), (3, 5, 66, 67), (6, 4, 65, 68), (5, 7, 69, 66), (8, 6, 68, 70), (7, 9, 71, 69), (10, 8, 70, 72), (9, 11, 73, 71), (12, 10, 72, 74), (11, 13, 75, 73), (1, 3, 67, 76), (2, 0, 77, 64), (14, 1, 76, 78), (0, 15, 79, 77), (16, 14, 78, 80), (15, 17, 81, 79), (18, 16, 80, 82), (17, 19, 83, 81), (20, 18, 82, 84), (19, 21, 85, 83), (22, 20, 84, 86), (21, 23, 87, 85), (24, 22, 86, 88), (23, 25, 89, 87), (26, 24, 88, 90), (25, 27, 91, 89), (28, 26, 90, 92), (27, 29, 93, 91), (30, 28, 92, 94), (29, 31, 95, 93), (32, 30, 94, 96), (31, 33, 97, 95), (34, 32, 96, 98), (33, 35, 99, 97), (36, 34, 98, 100), (35, 37, 101, 99), (38, 36, 100, 102), (37, 39, 103, 101), (40, 38, 102, 104), (39, 41, 105, 103), (42, 40, 104, 106), (41, 43, 107, 105), (44, 42, 106, 108), (43, 45, 109, 107), (46, 44, 108, 110), (45, 47, 111, 109), (48, 46, 110, 112), (47, 49, 113, 111), (50, 48, 112, 114), (49, 51, 115, 113), (52, 50, 114, 116), (51, 53, 117, 115), (54, 52, 116, 118), (53, 55, 119, 117), (56, 54, 118, 120), (55, 57, 121, 119), (58, 56, 120, 122), (57, 59, 123, 121), (60, 58, 122, 124), (59, 61, 125, 123), (62, 60, 124, 126), (61, 63, 127, 125), (13, 62, 126, 75), (63, 12, 74, 127), (38, 40, 41, 39), (36, 38, 39, 37), (34, 36, 37, 35), (32, 34, 35, 33), (30, 32, 33, 31), (28, 30, 31, 29), (26, 28, 29, 27), (24, 26, 27, 25), (22, 24, 25, 23), (20, 22, 23, 21), (18, 20, 21, 19), (16, 18, 19, 17), (14, 16, 17, 15), (1, 14, 15, 0), (3, 1, 0, 2), (2, 4, 5, 3), (4, 6, 7, 5), (6, 8, 9, 7), (8, 10, 11, 9), (10, 12, 13, 11), (62, 13, 12, 63), (60, 62, 63, 61), (58, 60, 61, 59), (56, 58, 59, 57), (54, 56, 57, 55), (52, 54, 55, 53), (50, 52, 53, 51), (48, 50, 51, 49), (46, 48, 49, 47), (44, 46, 47, 45), (42, 44, 45, 43), (40, 42, 43, 41)])
me_cube_005.use_remesh_preserve_volume = False
me_cube_005.use_remesh_preserve_attributes = False
me_cube_005.use_mirror_vertex_groups = False
me_cube_005.update()
me_cube_006 = bpy.data.meshes.new('Cube.006')
me_cube_006.from_pydata([(0.7268, 0.3011, 0.1995), (0.7268, 0.3011, -0.1995), (0.6541, 0.4371, 0.1995), (0.6541, 0.4371, -0.1995), (0.5563, 0.5563, 0.1995), (0.5563, 0.5563, -0.1995), (0.4371, 0.6541, 0.1995), (0.4371, 0.6541, -0.1995), (0.3011, 0.7268, 0.1995), (0.3011, 0.7268, -0.1995), (0.1535, 0.7716, 0.1995), (0.1535, 0.7716, -0.1995), (-8.143e-08, 0.7867, 0.1995), (-8.143e-08, 0.7867, -0.1995), (0.7716, 0.1535, -0.1995), (0.7716, 0.1535, 0.1995), (0.7867, 4.277e-08, -0.1995), (0.7867, 4.277e-08, 0.1995), (0.7716, -0.1535, -0.1995), (0.7716, -0.1535, 0.1995), (0.7268, -0.3011, -0.1995), (0.7268, -0.3011, 0.1995), (0.6541, -0.4371, -0.1995), (0.6541, -0.4371, 0.1995), (0.5563, -0.5563, -0.1995), (0.5563, -0.5563, 0.1995), (0.4371, -0.6541, -0.1995), (0.4371, -0.6541, 0.1995), (0.3011, -0.7268, -0.1995), (0.3011, -0.7268, 0.1995), (0.1535, -0.7716, -0.1995), (0.1535, -0.7716, 0.1995), (-2.604e-07, -0.7867, -0.1995), (-2.604e-07, -0.7867, 0.1995), (-0.1535, -0.7716, -0.1995), (-0.1535, -0.7716, 0.1995), (-0.3011, -0.7268, -0.1995), (-0.3011, -0.7268, 0.1995), (-0.4371, -0.6541, -0.1995), (-0.4371, -0.6541, 0.1995), (-0.5563, -0.5563, -0.1995), (-0.5563, -0.5563, 0.1995), (-0.6541, -0.4371, -0.1995), (-0.6541, -0.4371, 0.1995), (-0.7268, -0.3011, -0.1995), (-0.7268, -0.3011, 0.1995), (-0.7716, -0.1535, -0.1995), (-0.7716, -0.1535, 0.1995), (-0.7867, 7.708e-07, -0.1995), (-0.7867, 7.708e-07, 0.1995), (-0.7716, 0.1535, -0.1995), (-0.7716, 0.1535, 0.1995), (-0.7268, 0.3011, -0.1995), (-0.7268, 0.3011, 0.1995), (-0.6541, 0.4371, -0.1995), (-0.6541, 0.4371, 0.1995), (-0.5563, 0.5563, -0.1995), (-0.5563, 0.5563, 0.1995), (-0.4371, 0.6541, -0.1995), (-0.4371, 0.6541, 0.1995), (-0.3011, 0.7268, -0.1995), (-0.3011, 0.7268, 0.1995), (-0.1535, 0.7716, -0.1995), (-0.1535, 0.7716, 0.1995), (0.8315, 0.5556, 0.1995), (0.7071, 0.7071, 0.1995), (0.7071, 0.7071, -0.1995), (0.8315, 0.5556, -0.1995), (0.5556, 0.8315, 0.1995), (0.5556, 0.8315, -0.1995), (0.3827, 0.9239, 0.1995), (0.3827, 0.9239, -0.1995), (0.1951, 0.9808, 0.1995), (0.1951, 0.9808, -0.1995), (0.0, 1.0, 0.1995), (0.0, 1.0, -0.1995), (0.9239, 0.3827, -0.1995), (0.9239, 0.3827, 0.1995), (0.9808, 0.1951, -0.1995), (0.9808, 0.1951, 0.1995), (1.0, 7.55e-08, -0.1995), (1.0, 7.55e-08, 0.1995), (0.9808, -0.1951, -0.1995), (0.9808, -0.1951, 0.1995), (0.9239, -0.3827, -0.1995), (0.9239, -0.3827, 0.1995), (0.8315, -0.5556, -0.1995), (0.8315, -0.5556, 0.1995), (0.7071, -0.7071, -0.1995), (0.7071, -0.7071, 0.1995), (0.5556, -0.8315, -0.1995), (0.5556, -0.8315, 0.1995), (0.3827, -0.9239, -0.1995), (0.3827, -0.9239, 0.1995), (0.1951, -0.9808, -0.1995), (0.1951, -0.9808, 0.1995), (-3.258e-07, -1.0, -0.1995), (-3.258e-07, -1.0, 0.1995), (-0.1951, -0.9808, -0.1995), (-0.1951, -0.9808, 0.1995), (-0.3827, -0.9239, -0.1995), (-0.3827, -0.9239, 0.1995), (-0.5556, -0.8315, -0.1995), (-0.5556, -0.8315, 0.1995), (-0.7071, -0.7071, -0.1995), (-0.7071, -0.7071, 0.1995), (-0.8315, -0.5556, -0.1995), (-0.8315, -0.5556, 0.1995), (-0.9239, -0.3827, -0.1995), (-0.9239, -0.3827, 0.1995), (-0.9808, -0.1951, -0.1995), (-0.9808, -0.1951, 0.1995), (-1.0, 9.656e-07, -0.1995), (-1.0, 9.656e-07, 0.1995), (-0.9808, 0.1951, -0.1995), (-0.9808, 0.1951, 0.1995), (-0.9239, 0.3827, -0.1995), (-0.9239, 0.3827, 0.1995), (-0.8315, 0.5556, -0.1995), (-0.8315, 0.5556, 0.1995), (-0.7071, 0.7071, -0.1995), (-0.7071, 0.7071, 0.1995), (-0.5556, 0.8315, -0.1995), (-0.5556, 0.8315, 0.1995), (-0.3827, 0.9239, -0.1995), (-0.3827, 0.9239, 0.1995), (-0.1951, 0.9808, -0.1995), (-0.1951, 0.9808, 0.1995)], [], [(69, 68, 65, 66), (71, 70, 68, 69), (73, 72, 70, 71), (75, 74, 72, 73), (66, 65, 64, 67), (67, 64, 77, 76), (76, 77, 79, 78), (78, 79, 81, 80), (80, 81, 83, 82), (82, 83, 85, 84), (84, 85, 87, 86), (86, 87, 89, 88), (88, 89, 91, 90), (90, 91, 93, 92), (92, 93, 95, 94), (94, 95, 97, 96), (96, 97, 99, 98), (98, 99, 101, 100), (100, 101, 103, 102), (102, 103, 105, 104), (104, 105, 107, 106), (106, 107, 109, 108), (108, 109, 111, 110), (110, 111, 113, 112), (112, 113, 115, 114), (114, 115, 117, 116), (116, 117, 119, 118), (118, 119, 121, 120), (120, 121, 123, 122), (122, 123, 125, 124), (124, 125, 127, 126), (126, 127, 74, 75), (4, 2, 64, 65), (3, 5, 66, 67), (6, 4, 65, 68), (5, 7, 69, 66), (8, 6, 68, 70), (7, 9, 71, 69), (10, 8, 70, 72), (9, 11, 73, 71), (12, 10, 72, 74), (11, 13, 75, 73), (1, 3, 67, 76), (2, 0, 77, 64), (14, 1, 76, 78), (0, 15, 79, 77), (16, 14, 78, 80), (15, 17, 81, 79), (18, 16, 80, 82), (17, 19, 83, 81), (20, 18, 82, 84), (19, 21, 85, 83), (22, 20, 84, 86), (21, 23, 87, 85), (24, 22, 86, 88), (23, 25, 89, 87), (26, 24, 88, 90), (25, 27, 91, 89), (28, 26, 90, 92), (27, 29, 93, 91), (30, 28, 92, 94), (29, 31, 95, 93), (32, 30, 94, 96), (31, 33, 97, 95), (34, 32, 96, 98), (33, 35, 99, 97), (36, 34, 98, 100), (35, 37, 101, 99), (38, 36, 100, 102), (37, 39, 103, 101), (40, 38, 102, 104), (39, 41, 105, 103), (42, 40, 104, 106), (41, 43, 107, 105), (44, 42, 106, 108), (43, 45, 109, 107), (46, 44, 108, 110), (45, 47, 111, 109), (48, 46, 110, 112), (47, 49, 113, 111), (50, 48, 112, 114), (49, 51, 115, 113), (52, 50, 114, 116), (51, 53, 117, 115), (54, 52, 116, 118), (53, 55, 119, 117), (56, 54, 118, 120), (55, 57, 121, 119), (58, 56, 120, 122), (57, 59, 123, 121), (60, 58, 122, 124), (59, 61, 125, 123), (62, 60, 124, 126), (61, 63, 127, 125), (13, 62, 126, 75), (63, 12, 74, 127), (38, 40, 41, 39), (36, 38, 39, 37), (34, 36, 37, 35), (32, 34, 35, 33), (30, 32, 33, 31), (28, 30, 31, 29), (26, 28, 29, 27), (24, 26, 27, 25), (22, 24, 25, 23), (20, 22, 23, 21), (18, 20, 21, 19), (16, 18, 19, 17), (14, 16, 17, 15), (1, 14, 15, 0), (3, 1, 0, 2), (2, 4, 5, 3), (4, 6, 7, 5), (6, 8, 9, 7), (8, 10, 11, 9), (10, 12, 13, 11), (62, 13, 12, 63), (60, 62, 63, 61), (58, 60, 61, 59), (56, 58, 59, 57), (54, 56, 57, 55), (52, 54, 55, 53), (50, 52, 53, 51), (48, 50, 51, 49), (46, 48, 49, 47), (44, 46, 47, 45), (42, 44, 45, 43), (40, 42, 43, 41)])
me_cube_006.use_remesh_preserve_volume = False
me_cube_006.use_remesh_preserve_attributes = False
me_cube_006.use_mirror_vertex_groups = False
me_cube_006.update()
me_cylinder_004 = bpy.data.meshes.new('Cylinder.004')
me_cylinder_004.from_pydata([(0.0, 1.0, -1.0), (0.0, 1.0, 1.0), (0.1951, 0.9808, -1.0), (0.1951, 0.9808, 1.0), (0.3827, 0.9239, -1.0), (0.3827, 0.9239, 1.0), (0.5556, 0.8315, -1.0), (0.5556, 0.8315, 1.0), (0.7071, 0.7071, -1.0), (0.7071, 0.7071, 1.0), (0.8315, 0.5556, -1.0), (0.8315, 0.5556, 1.0), (0.9239, 0.3827, -1.0), (0.9239, 0.3827, 1.0), (0.9808, 0.1951, -1.0), (0.9808, 0.1951, 1.0), (1.0, 7.55e-08, -1.0), (1.0, 7.55e-08, 1.0), (0.9808, -0.1951, -1.0), (0.9808, -0.1951, 1.0), (0.9239, -0.3827, -1.0), (0.9239, -0.3827, 1.0), (0.8315, -0.5556, -1.0), (0.8315, -0.5556, 1.0), (0.7071, -0.7071, -1.0), (0.7071, -0.7071, 1.0), (0.5556, -0.8315, -1.0), (0.5556, -0.8315, 1.0), (0.3827, -0.9239, -1.0), (0.3827, -0.9239, 1.0), (0.1951, -0.9808, -1.0), (0.1951, -0.9808, 1.0), (-3.258e-07, -1.0, -1.0), (-3.258e-07, -1.0, 1.0), (-0.1951, -0.9808, -1.0), (-0.1951, -0.9808, 1.0), (-0.3827, -0.9239, -1.0), (-0.3827, -0.9239, 1.0), (-0.5556, -0.8315, -1.0), (-0.5556, -0.8315, 1.0), (-0.7071, -0.7071, -1.0), (-0.7071, -0.7071, 1.0), (-0.8315, -0.5556, -1.0), (-0.8315, -0.5556, 1.0), (-0.9239, -0.3827, -1.0), (-0.9239, -0.3827, 1.0), (-0.9808, -0.1951, -1.0), (-0.9808, -0.1951, 1.0), (-1.0, 9.656e-07, -1.0), (-1.0, 9.656e-07, 1.0), (-0.9808, 0.1951, -1.0), (-0.9808, 0.1951, 1.0), (-0.9239, 0.3827, -1.0), (-0.9239, 0.3827, 1.0), (-0.8315, 0.5556, -1.0), (-0.8315, 0.5556, 1.0), (-0.7071, 0.7071, -1.0), (-0.7071, 0.7071, 1.0), (-0.5556, 0.8315, -1.0), (-0.5556, 0.8315, 1.0), (-0.3827, 0.9239, -1.0), (-0.3827, 0.9239, 1.0), (-0.1951, 0.9808, -1.0), (-0.1951, 0.9808, 1.0)], [], [(0, 1, 3, 2), (2, 3, 5, 4), (4, 5, 7, 6), (6, 7, 9, 8), (8, 9, 11, 10), (10, 11, 13, 12), (12, 13, 15, 14), (14, 15, 17, 16), (16, 17, 19, 18), (18, 19, 21, 20), (20, 21, 23, 22), (22, 23, 25, 24), (24, 25, 27, 26), (26, 27, 29, 28), (28, 29, 31, 30), (30, 31, 33, 32), (32, 33, 35, 34), (34, 35, 37, 36), (36, 37, 39, 38), (38, 39, 41, 40), (40, 41, 43, 42), (42, 43, 45, 44), (44, 45, 47, 46), (46, 47, 49, 48), (48, 49, 51, 50), (50, 51, 53, 52), (52, 53, 55, 54), (54, 55, 57, 56), (56, 57, 59, 58), (58, 59, 61, 60), (3, 1, 63, 61, 59, 57, 55, 53, 51, 49, 47, 45, 43, 41, 39, 37, 35, 33, 31, 29, 27, 25, 23, 21, 19, 17, 15, 13, 11, 9, 7, 5), (60, 61, 63, 62), (62, 63, 1, 0), (0, 2, 4, 6, 8, 10, 12, 14, 16, 18, 20, 22, 24, 26, 28, 30, 32, 34, 36, 38, 40, 42, 44, 46, 48, 50, 52, 54, 56, 58, 60, 62)])
me_cylinder_004.use_remesh_preserve_volume = False
me_cylinder_004.use_remesh_preserve_attributes = False
me_cylinder_004.use_mirror_vertex_groups = False
me_cylinder_004.update()
me_cylinder_005 = bpy.data.meshes.new('Cylinder.005')
me_cylinder_005.from_pydata([(0.0, 1.0, -1.0), (0.0, 1.0, 1.0), (0.1951, 0.9808, -1.0), (0.1951, 0.9808, 1.0), (0.3827, 0.9239, -1.0), (0.3827, 0.9239, 1.0), (0.5556, 0.8315, -1.0), (0.5556, 0.8315, 1.0), (0.7071, 0.7071, -1.0), (0.7071, 0.7071, 1.0), (0.8315, 0.5556, -1.0), (0.8315, 0.5556, 1.0), (0.9239, 0.3827, -1.0), (0.9239, 0.3827, 1.0), (0.9808, 0.1951, -1.0), (0.9808, 0.1951, 1.0), (1.0, 7.55e-08, -1.0), (1.0, 7.55e-08, 1.0), (0.9808, -0.1951, -1.0), (0.9808, -0.1951, 1.0), (0.9239, -0.3827, -1.0), (0.9239, -0.3827, 1.0), (0.8315, -0.5556, -1.0), (0.8315, -0.5556, 1.0), (0.7071, -0.7071, -1.0), (0.7071, -0.7071, 1.0), (0.5556, -0.8315, -1.0), (0.5556, -0.8315, 1.0), (0.3827, -0.9239, -1.0), (0.3827, -0.9239, 1.0), (0.1951, -0.9808, -1.0), (0.1951, -0.9808, 1.0), (-3.258e-07, -1.0, -1.0), (-3.258e-07, -1.0, 1.0), (-0.1951, -0.9808, -1.0), (-0.1951, -0.9808, 1.0), (-0.3827, -0.9239, -1.0), (-0.3827, -0.9239, 1.0), (-0.5556, -0.8315, -1.0), (-0.5556, -0.8315, 1.0), (-0.7071, -0.7071, -1.0), (-0.7071, -0.7071, 1.0), (-0.8315, -0.5556, -1.0), (-0.8315, -0.5556, 1.0), (-0.9239, -0.3827, -1.0), (-0.9239, -0.3827, 1.0), (-0.9808, -0.1951, -1.0), (-0.9808, -0.1951, 1.0), (-1.0, 9.656e-07, -1.0), (-1.0, 9.656e-07, 1.0), (-0.9808, 0.1951, -1.0), (-0.9808, 0.1951, 1.0), (-0.9239, 0.3827, -1.0), (-0.9239, 0.3827, 1.0), (-0.8315, 0.5556, -1.0), (-0.8315, 0.5556, 1.0), (-0.7071, 0.7071, -1.0), (-0.7071, 0.7071, 1.0), (-0.5556, 0.8315, -1.0), (-0.5556, 0.8315, 1.0), (-0.3827, 0.9239, -1.0), (-0.3827, 0.9239, 1.0), (-0.1951, 0.9808, -1.0), (-0.1951, 0.9808, 1.0)], [], [(0, 1, 3, 2), (2, 3, 5, 4), (4, 5, 7, 6), (6, 7, 9, 8), (8, 9, 11, 10), (10, 11, 13, 12), (12, 13, 15, 14), (14, 15, 17, 16), (16, 17, 19, 18), (18, 19, 21, 20), (20, 21, 23, 22), (22, 23, 25, 24), (24, 25, 27, 26), (26, 27, 29, 28), (28, 29, 31, 30), (30, 31, 33, 32), (32, 33, 35, 34), (34, 35, 37, 36), (36, 37, 39, 38), (38, 39, 41, 40), (40, 41, 43, 42), (42, 43, 45, 44), (44, 45, 47, 46), (46, 47, 49, 48), (48, 49, 51, 50), (50, 51, 53, 52), (52, 53, 55, 54), (54, 55, 57, 56), (56, 57, 59, 58), (58, 59, 61, 60), (3, 1, 63, 61, 59, 57, 55, 53, 51, 49, 47, 45, 43, 41, 39, 37, 35, 33, 31, 29, 27, 25, 23, 21, 19, 17, 15, 13, 11, 9, 7, 5), (60, 61, 63, 62), (62, 63, 1, 0), (0, 2, 4, 6, 8, 10, 12, 14, 16, 18, 20, 22, 24, 26, 28, 30, 32, 34, 36, 38, 40, 42, 44, 46, 48, 50, 52, 54, 56, 58, 60, 62)])
me_cylinder_005.use_remesh_preserve_volume = False
me_cylinder_005.use_remesh_preserve_attributes = False
me_cylinder_005.use_mirror_vertex_groups = False
me_cylinder_005.update()
me_cube_007 = bpy.data.meshes.new('Cube.007')
me_cube_007.from_pydata([(0.7268, 0.3011, 0.1995), (0.7268, 0.3011, -0.1995), (0.6541, 0.4371, 0.1995), (0.6541, 0.4371, -0.1995), (0.5563, 0.5563, 0.1995), (0.5563, 0.5563, -0.1995), (0.4371, 0.6541, 0.1995), (0.4371, 0.6541, -0.1995), (0.3011, 0.7268, 0.1995), (0.3011, 0.7268, -0.1995), (0.1535, 0.7716, 0.1995), (0.1535, 0.7716, -0.1995), (-8.143e-08, 0.7867, 0.1995), (-8.143e-08, 0.7867, -0.1995), (0.7716, 0.1535, -0.1995), (0.7716, 0.1535, 0.1995), (0.7867, 4.277e-08, -0.1995), (0.7867, 4.277e-08, 0.1995), (0.7716, -0.1535, -0.1995), (0.7716, -0.1535, 0.1995), (0.7268, -0.3011, -0.1995), (0.7268, -0.3011, 0.1995), (0.6541, -0.4371, -0.1995), (0.6541, -0.4371, 0.1995), (0.5563, -0.5563, -0.1995), (0.5563, -0.5563, 0.1995), (0.4371, -0.6541, -0.1995), (0.4371, -0.6541, 0.1995), (0.3011, -0.7268, -0.1995), (0.3011, -0.7268, 0.1995), (0.1535, -0.7716, -0.1995), (0.1535, -0.7716, 0.1995), (-2.604e-07, -0.7867, -0.1995), (-2.604e-07, -0.7867, 0.1995), (-0.1535, -0.7716, -0.1995), (-0.1535, -0.7716, 0.1995), (-0.3011, -0.7268, -0.1995), (-0.3011, -0.7268, 0.1995), (-0.4371, -0.6541, -0.1995), (-0.4371, -0.6541, 0.1995), (-0.5563, -0.5563, -0.1995), (-0.5563, -0.5563, 0.1995), (-0.6541, -0.4371, -0.1995), (-0.6541, -0.4371, 0.1995), (-0.7268, -0.3011, -0.1995), (-0.7268, -0.3011, 0.1995), (-0.7716, -0.1535, -0.1995), (-0.7716, -0.1535, 0.1995), (-0.7867, 7.708e-07, -0.1995), (-0.7867, 7.708e-07, 0.1995), (-0.7716, 0.1535, -0.1995), (-0.7716, 0.1535, 0.1995), (-0.7268, 0.3011, -0.1995), (-0.7268, 0.3011, 0.1995), (-0.6541, 0.4371, -0.1995), (-0.6541, 0.4371, 0.1995), (-0.5563, 0.5563, -0.1995), (-0.5563, 0.5563, 0.1995), (-0.4371, 0.6541, -0.1995), (-0.4371, 0.6541, 0.1995), (-0.3011, 0.7268, -0.1995), (-0.3011, 0.7268, 0.1995), (-0.1535, 0.7716, -0.1995), (-0.1535, 0.7716, 0.1995), (0.8315, 0.5556, 0.1995), (0.7071, 0.7071, 0.1995), (0.7071, 0.7071, -0.1995), (0.8315, 0.5556, -0.1995), (0.5556, 0.8315, 0.1995), (0.5556, 0.8315, -0.1995), (0.3827, 0.9239, 0.1995), (0.3827, 0.9239, -0.1995), (0.1951, 0.9808, 0.1995), (0.1951, 0.9808, -0.1995), (0.0, 1.0, 0.1995), (0.0, 1.0, -0.1995), (0.9239, 0.3827, -0.1995), (0.9239, 0.3827, 0.1995), (0.9808, 0.1951, -0.1995), (0.9808, 0.1951, 0.1995), (1.0, 7.55e-08, -0.1995), (1.0, 7.55e-08, 0.1995), (0.9808, -0.1951, -0.1995), (0.9808, -0.1951, 0.1995), (0.9239, -0.3827, -0.1995), (0.9239, -0.3827, 0.1995), (0.8315, -0.5556, -0.1995), (0.8315, -0.5556, 0.1995), (0.7071, -0.7071, -0.1995), (0.7071, -0.7071, 0.1995), (0.5556, -0.8315, -0.1995), (0.5556, -0.8315, 0.1995), (0.3827, -0.9239, -0.1995), (0.3827, -0.9239, 0.1995), (0.1951, -0.9808, -0.1995), (0.1951, -0.9808, 0.1995), (-3.258e-07, -1.0, -0.1995), (-3.258e-07, -1.0, 0.1995), (-0.1951, -0.9808, -0.1995), (-0.1951, -0.9808, 0.1995), (-0.3827, -0.9239, -0.1995), (-0.3827, -0.9239, 0.1995), (-0.5556, -0.8315, -0.1995), (-0.5556, -0.8315, 0.1995), (-0.7071, -0.7071, -0.1995), (-0.7071, -0.7071, 0.1995), (-0.8315, -0.5556, -0.1995), (-0.8315, -0.5556, 0.1995), (-0.9239, -0.3827, -0.1995), (-0.9239, -0.3827, 0.1995), (-0.9808, -0.1951, -0.1995), (-0.9808, -0.1951, 0.1995), (-1.0, 9.656e-07, -0.1995), (-1.0, 9.656e-07, 0.1995), (-0.9808, 0.1951, -0.1995), (-0.9808, 0.1951, 0.1995), (-0.9239, 0.3827, -0.1995), (-0.9239, 0.3827, 0.1995), (-0.8315, 0.5556, -0.1995), (-0.8315, 0.5556, 0.1995), (-0.7071, 0.7071, -0.1995), (-0.7071, 0.7071, 0.1995), (-0.5556, 0.8315, -0.1995), (-0.5556, 0.8315, 0.1995), (-0.3827, 0.9239, -0.1995), (-0.3827, 0.9239, 0.1995), (-0.1951, 0.9808, -0.1995), (-0.1951, 0.9808, 0.1995)], [], [(69, 68, 65, 66), (71, 70, 68, 69), (73, 72, 70, 71), (75, 74, 72, 73), (66, 65, 64, 67), (67, 64, 77, 76), (76, 77, 79, 78), (78, 79, 81, 80), (80, 81, 83, 82), (82, 83, 85, 84), (84, 85, 87, 86), (86, 87, 89, 88), (88, 89, 91, 90), (90, 91, 93, 92), (92, 93, 95, 94), (94, 95, 97, 96), (96, 97, 99, 98), (98, 99, 101, 100), (100, 101, 103, 102), (102, 103, 105, 104), (104, 105, 107, 106), (106, 107, 109, 108), (108, 109, 111, 110), (110, 111, 113, 112), (112, 113, 115, 114), (114, 115, 117, 116), (116, 117, 119, 118), (118, 119, 121, 120), (120, 121, 123, 122), (122, 123, 125, 124), (124, 125, 127, 126), (126, 127, 74, 75), (4, 2, 64, 65), (3, 5, 66, 67), (6, 4, 65, 68), (5, 7, 69, 66), (8, 6, 68, 70), (7, 9, 71, 69), (10, 8, 70, 72), (9, 11, 73, 71), (12, 10, 72, 74), (11, 13, 75, 73), (1, 3, 67, 76), (2, 0, 77, 64), (14, 1, 76, 78), (0, 15, 79, 77), (16, 14, 78, 80), (15, 17, 81, 79), (18, 16, 80, 82), (17, 19, 83, 81), (20, 18, 82, 84), (19, 21, 85, 83), (22, 20, 84, 86), (21, 23, 87, 85), (24, 22, 86, 88), (23, 25, 89, 87), (26, 24, 88, 90), (25, 27, 91, 89), (28, 26, 90, 92), (27, 29, 93, 91), (30, 28, 92, 94), (29, 31, 95, 93), (32, 30, 94, 96), (31, 33, 97, 95), (34, 32, 96, 98), (33, 35, 99, 97), (36, 34, 98, 100), (35, 37, 101, 99), (38, 36, 100, 102), (37, 39, 103, 101), (40, 38, 102, 104), (39, 41, 105, 103), (42, 40, 104, 106), (41, 43, 107, 105), (44, 42, 106, 108), (43, 45, 109, 107), (46, 44, 108, 110), (45, 47, 111, 109), (48, 46, 110, 112), (47, 49, 113, 111), (50, 48, 112, 114), (49, 51, 115, 113), (52, 50, 114, 116), (51, 53, 117, 115), (54, 52, 116, 118), (53, 55, 119, 117), (56, 54, 118, 120), (55, 57, 121, 119), (58, 56, 120, 122), (57, 59, 123, 121), (60, 58, 122, 124), (59, 61, 125, 123), (62, 60, 124, 126), (61, 63, 127, 125), (13, 62, 126, 75), (63, 12, 74, 127), (38, 40, 41, 39), (36, 38, 39, 37), (34, 36, 37, 35), (32, 34, 35, 33), (30, 32, 33, 31), (28, 30, 31, 29), (26, 28, 29, 27), (24, 26, 27, 25), (22, 24, 25, 23), (20, 22, 23, 21), (18, 20, 21, 19), (16, 18, 19, 17), (14, 16, 17, 15), (1, 14, 15, 0), (3, 1, 0, 2), (2, 4, 5, 3), (4, 6, 7, 5), (6, 8, 9, 7), (8, 10, 11, 9), (10, 12, 13, 11), (62, 13, 12, 63), (60, 62, 63, 61), (58, 60, 61, 59), (56, 58, 59, 57), (54, 56, 57, 55), (52, 54, 55, 53), (50, 52, 53, 51), (48, 50, 51, 49), (46, 48, 49, 47), (44, 46, 47, 45), (42, 44, 45, 43), (40, 42, 43, 41)])
me_cube_007.use_remesh_preserve_volume = False
me_cube_007.use_remesh_preserve_attributes = False
me_cube_007.use_mirror_vertex_groups = False
me_cube_007.update()
me_cube_008 = bpy.data.meshes.new('Cube.008')
me_cube_008.from_pydata([(0.7268, 0.3011, 0.1995), (0.7268, 0.3011, -0.1995), (0.6541, 0.4371, 0.1995), (0.6541, 0.4371, -0.1995), (0.5563, 0.5563, 0.1995), (0.5563, 0.5563, -0.1995), (0.4371, 0.6541, 0.1995), (0.4371, 0.6541, -0.1995), (0.3011, 0.7268, 0.1995), (0.3011, 0.7268, -0.1995), (0.1535, 0.7716, 0.1995), (0.1535, 0.7716, -0.1995), (-8.143e-08, 0.7867, 0.1995), (-8.143e-08, 0.7867, -0.1995), (0.7716, 0.1535, -0.1995), (0.7716, 0.1535, 0.1995), (0.7867, 4.277e-08, -0.1995), (0.7867, 4.277e-08, 0.1995), (0.7716, -0.1535, -0.1995), (0.7716, -0.1535, 0.1995), (0.7268, -0.3011, -0.1995), (0.7268, -0.3011, 0.1995), (0.6541, -0.4371, -0.1995), (0.6541, -0.4371, 0.1995), (0.5563, -0.5563, -0.1995), (0.5563, -0.5563, 0.1995), (0.4371, -0.6541, -0.1995), (0.4371, -0.6541, 0.1995), (0.3011, -0.7268, -0.1995), (0.3011, -0.7268, 0.1995), (0.1535, -0.7716, -0.1995), (0.1535, -0.7716, 0.1995), (-2.604e-07, -0.7867, -0.1995), (-2.604e-07, -0.7867, 0.1995), (-0.1535, -0.7716, -0.1995), (-0.1535, -0.7716, 0.1995), (-0.3011, -0.7268, -0.1995), (-0.3011, -0.7268, 0.1995), (-0.4371, -0.6541, -0.1995), (-0.4371, -0.6541, 0.1995), (-0.5563, -0.5563, -0.1995), (-0.5563, -0.5563, 0.1995), (-0.6541, -0.4371, -0.1995), (-0.6541, -0.4371, 0.1995), (-0.7268, -0.3011, -0.1995), (-0.7268, -0.3011, 0.1995), (-0.7716, -0.1535, -0.1995), (-0.7716, -0.1535, 0.1995), (-0.7867, 7.708e-07, -0.1995), (-0.7867, 7.708e-07, 0.1995), (-0.7716, 0.1535, -0.1995), (-0.7716, 0.1535, 0.1995), (-0.7268, 0.3011, -0.1995), (-0.7268, 0.3011, 0.1995), (-0.6541, 0.4371, -0.1995), (-0.6541, 0.4371, 0.1995), (-0.5563, 0.5563, -0.1995), (-0.5563, 0.5563, 0.1995), (-0.4371, 0.6541, -0.1995), (-0.4371, 0.6541, 0.1995), (-0.3011, 0.7268, -0.1995), (-0.3011, 0.7268, 0.1995), (-0.1535, 0.7716, -0.1995), (-0.1535, 0.7716, 0.1995), (0.8315, 0.5556, 0.1995), (0.7071, 0.7071, 0.1995), (0.7071, 0.7071, -0.1995), (0.8315, 0.5556, -0.1995), (0.5556, 0.8315, 0.1995), (0.5556, 0.8315, -0.1995), (0.3827, 0.9239, 0.1995), (0.3827, 0.9239, -0.1995), (0.1951, 0.9808, 0.1995), (0.1951, 0.9808, -0.1995), (0.0, 1.0, 0.1995), (0.0, 1.0, -0.1995), (0.9239, 0.3827, -0.1995), (0.9239, 0.3827, 0.1995), (0.9808, 0.1951, -0.1995), (0.9808, 0.1951, 0.1995), (1.0, 7.55e-08, -0.1995), (1.0, 7.55e-08, 0.1995), (0.9808, -0.1951, -0.1995), (0.9808, -0.1951, 0.1995), (0.9239, -0.3827, -0.1995), (0.9239, -0.3827, 0.1995), (0.8315, -0.5556, -0.1995), (0.8315, -0.5556, 0.1995), (0.7071, -0.7071, -0.1995), (0.7071, -0.7071, 0.1995), (0.5556, -0.8315, -0.1995), (0.5556, -0.8315, 0.1995), (0.3827, -0.9239, -0.1995), (0.3827, -0.9239, 0.1995), (0.1951, -0.9808, -0.1995), (0.1951, -0.9808, 0.1995), (-3.258e-07, -1.0, -0.1995), (-3.258e-07, -1.0, 0.1995), (-0.1951, -0.9808, -0.1995), (-0.1951, -0.9808, 0.1995), (-0.3827, -0.9239, -0.1995), (-0.3827, -0.9239, 0.1995), (-0.5556, -0.8315, -0.1995), (-0.5556, -0.8315, 0.1995), (-0.7071, -0.7071, -0.1995), (-0.7071, -0.7071, 0.1995), (-0.8315, -0.5556, -0.1995), (-0.8315, -0.5556, 0.1995), (-0.9239, -0.3827, -0.1995), (-0.9239, -0.3827, 0.1995), (-0.9808, -0.1951, -0.1995), (-0.9808, -0.1951, 0.1995), (-1.0, 9.656e-07, -0.1995), (-1.0, 9.656e-07, 0.1995), (-0.9808, 0.1951, -0.1995), (-0.9808, 0.1951, 0.1995), (-0.9239, 0.3827, -0.1995), (-0.9239, 0.3827, 0.1995), (-0.8315, 0.5556, -0.1995), (-0.8315, 0.5556, 0.1995), (-0.7071, 0.7071, -0.1995), (-0.7071, 0.7071, 0.1995), (-0.5556, 0.8315, -0.1995), (-0.5556, 0.8315, 0.1995), (-0.3827, 0.9239, -0.1995), (-0.3827, 0.9239, 0.1995), (-0.1951, 0.9808, -0.1995), (-0.1951, 0.9808, 0.1995)], [], [(69, 68, 65, 66), (71, 70, 68, 69), (73, 72, 70, 71), (75, 74, 72, 73), (66, 65, 64, 67), (67, 64, 77, 76), (76, 77, 79, 78), (78, 79, 81, 80), (80, 81, 83, 82), (82, 83, 85, 84), (84, 85, 87, 86), (86, 87, 89, 88), (88, 89, 91, 90), (90, 91, 93, 92), (92, 93, 95, 94), (94, 95, 97, 96), (96, 97, 99, 98), (98, 99, 101, 100), (100, 101, 103, 102), (102, 103, 105, 104), (104, 105, 107, 106), (106, 107, 109, 108), (108, 109, 111, 110), (110, 111, 113, 112), (112, 113, 115, 114), (114, 115, 117, 116), (116, 117, 119, 118), (118, 119, 121, 120), (120, 121, 123, 122), (122, 123, 125, 124), (124, 125, 127, 126), (126, 127, 74, 75), (4, 2, 64, 65), (3, 5, 66, 67), (6, 4, 65, 68), (5, 7, 69, 66), (8, 6, 68, 70), (7, 9, 71, 69), (10, 8, 70, 72), (9, 11, 73, 71), (12, 10, 72, 74), (11, 13, 75, 73), (1, 3, 67, 76), (2, 0, 77, 64), (14, 1, 76, 78), (0, 15, 79, 77), (16, 14, 78, 80), (15, 17, 81, 79), (18, 16, 80, 82), (17, 19, 83, 81), (20, 18, 82, 84), (19, 21, 85, 83), (22, 20, 84, 86), (21, 23, 87, 85), (24, 22, 86, 88), (23, 25, 89, 87), (26, 24, 88, 90), (25, 27, 91, 89), (28, 26, 90, 92), (27, 29, 93, 91), (30, 28, 92, 94), (29, 31, 95, 93), (32, 30, 94, 96), (31, 33, 97, 95), (34, 32, 96, 98), (33, 35, 99, 97), (36, 34, 98, 100), (35, 37, 101, 99), (38, 36, 100, 102), (37, 39, 103, 101), (40, 38, 102, 104), (39, 41, 105, 103), (42, 40, 104, 106), (41, 43, 107, 105), (44, 42, 106, 108), (43, 45, 109, 107), (46, 44, 108, 110), (45, 47, 111, 109), (48, 46, 110, 112), (47, 49, 113, 111), (50, 48, 112, 114), (49, 51, 115, 113), (52, 50, 114, 116), (51, 53, 117, 115), (54, 52, 116, 118), (53, 55, 119, 117), (56, 54, 118, 120), (55, 57, 121, 119), (58, 56, 120, 122), (57, 59, 123, 121), (60, 58, 122, 124), (59, 61, 125, 123), (62, 60, 124, 126), (61, 63, 127, 125), (13, 62, 126, 75), (63, 12, 74, 127), (38, 40, 41, 39), (36, 38, 39, 37), (34, 36, 37, 35), (32, 34, 35, 33), (30, 32, 33, 31), (28, 30, 31, 29), (26, 28, 29, 27), (24, 26, 27, 25), (22, 24, 25, 23), (20, 22, 23, 21), (18, 20, 21, 19), (16, 18, 19, 17), (14, 16, 17, 15), (1, 14, 15, 0), (3, 1, 0, 2), (2, 4, 5, 3), (4, 6, 7, 5), (6, 8, 9, 7), (8, 10, 11, 9), (10, 12, 13, 11), (62, 13, 12, 63), (60, 62, 63, 61), (58, 60, 61, 59), (56, 58, 59, 57), (54, 56, 57, 55), (52, 54, 55, 53), (50, 52, 53, 51), (48, 50, 51, 49), (46, 48, 49, 47), (44, 46, 47, 45), (42, 44, 45, 43), (40, 42, 43, 41)])
me_cube_008.use_remesh_preserve_volume = False
me_cube_008.use_remesh_preserve_attributes = False
me_cube_008.use_mirror_vertex_groups = False
me_cube_008.update()
me_cylinder_006 = bpy.data.meshes.new('Cylinder.006')
me_cylinder_006.from_pydata([(0.0, 1.0, -1.0), (0.0, 1.0, 1.0), (0.1951, 0.9808, -1.0), (0.1951, 0.9808, 1.0), (0.3827, 0.9239, -1.0), (0.3827, 0.9239, 1.0), (0.5556, 0.8315, -1.0), (0.5556, 0.8315, 1.0), (0.7071, 0.7071, -1.0), (0.7071, 0.7071, 1.0), (0.8315, 0.5556, -1.0), (0.8315, 0.5556, 1.0), (0.9239, 0.3827, -1.0), (0.9239, 0.3827, 1.0), (0.9808, 0.1951, -1.0), (0.9808, 0.1951, 1.0), (1.0, 7.55e-08, -1.0), (1.0, 7.55e-08, 1.0), (0.9808, -0.1951, -1.0), (0.9808, -0.1951, 1.0), (0.9239, -0.3827, -1.0), (0.9239, -0.3827, 1.0), (0.8315, -0.5556, -1.0), (0.8315, -0.5556, 1.0), (0.7071, -0.7071, -1.0), (0.7071, -0.7071, 1.0), (0.5556, -0.8315, -1.0), (0.5556, -0.8315, 1.0), (0.3827, -0.9239, -1.0), (0.3827, -0.9239, 1.0), (0.1951, -0.9808, -1.0), (0.1951, -0.9808, 1.0), (-3.258e-07, -1.0, -1.0), (-3.258e-07, -1.0, 1.0), (-0.1951, -0.9808, -1.0), (-0.1951, -0.9808, 1.0), (-0.3827, -0.9239, -1.0), (-0.3827, -0.9239, 1.0), (-0.5556, -0.8315, -1.0), (-0.5556, -0.8315, 1.0), (-0.7071, -0.7071, -1.0), (-0.7071, -0.7071, 1.0), (-0.8315, -0.5556, -1.0), (-0.8315, -0.5556, 1.0), (-0.9239, -0.3827, -1.0), (-0.9239, -0.3827, 1.0), (-0.9808, -0.1951, -1.0), (-0.9808, -0.1951, 1.0), (-1.0, 9.656e-07, -1.0), (-1.0, 9.656e-07, 1.0), (-0.9808, 0.1951, -1.0), (-0.9808, 0.1951, 1.0), (-0.9239, 0.3827, -1.0), (-0.9239, 0.3827, 1.0), (-0.8315, 0.5556, -1.0), (-0.8315, 0.5556, 1.0), (-0.7071, 0.7071, -1.0), (-0.7071, 0.7071, 1.0), (-0.5556, 0.8315, -1.0), (-0.5556, 0.8315, 1.0), (-0.3827, 0.9239, -1.0), (-0.3827, 0.9239, 1.0), (-0.1951, 0.9808, -1.0), (-0.1951, 0.9808, 1.0)], [], [(0, 1, 3, 2), (2, 3, 5, 4), (4, 5, 7, 6), (6, 7, 9, 8), (8, 9, 11, 10), (10, 11, 13, 12), (12, 13, 15, 14), (14, 15, 17, 16), (16, 17, 19, 18), (18, 19, 21, 20), (20, 21, 23, 22), (22, 23, 25, 24), (24, 25, 27, 26), (26, 27, 29, 28), (28, 29, 31, 30), (30, 31, 33, 32), (32, 33, 35, 34), (34, 35, 37, 36), (36, 37, 39, 38), (38, 39, 41, 40), (40, 41, 43, 42), (42, 43, 45, 44), (44, 45, 47, 46), (46, 47, 49, 48), (48, 49, 51, 50), (50, 51, 53, 52), (52, 53, 55, 54), (54, 55, 57, 56), (56, 57, 59, 58), (58, 59, 61, 60), (3, 1, 63, 61, 59, 57, 55, 53, 51, 49, 47, 45, 43, 41, 39, 37, 35, 33, 31, 29, 27, 25, 23, 21, 19, 17, 15, 13, 11, 9, 7, 5), (60, 61, 63, 62), (62, 63, 1, 0), (0, 2, 4, 6, 8, 10, 12, 14, 16, 18, 20, 22, 24, 26, 28, 30, 32, 34, 36, 38, 40, 42, 44, 46, 48, 50, 52, 54, 56, 58, 60, 62)])
me_cylinder_006.use_remesh_preserve_volume = False
me_cylinder_006.use_remesh_preserve_attributes = False
me_cylinder_006.use_mirror_vertex_groups = False
me_cylinder_006.update()
me_cylinder_007 = bpy.data.meshes.new('Cylinder.007')
me_cylinder_007.from_pydata([(0.0, 1.0, -1.0), (0.0, 1.0, 1.0), (0.1951, 0.9808, -1.0), (0.1951, 0.9808, 1.0), (0.3827, 0.9239, -1.0), (0.3827, 0.9239, 1.0), (0.5556, 0.8315, -1.0), (0.5556, 0.8315, 1.0), (0.7071, 0.7071, -1.0), (0.7071, 0.7071, 1.0), (0.8315, 0.5556, -1.0), (0.8315, 0.5556, 1.0), (0.9239, 0.3827, -1.0), (0.9239, 0.3827, 1.0), (0.9808, 0.1951, -1.0), (0.9808, 0.1951, 1.0), (1.0, 7.55e-08, -1.0), (1.0, 7.55e-08, 1.0), (0.9808, -0.1951, -1.0), (0.9808, -0.1951, 1.0), (0.9239, -0.3827, -1.0), (0.9239, -0.3827, 1.0), (0.8315, -0.5556, -1.0), (0.8315, -0.5556, 1.0), (0.7071, -0.7071, -1.0), (0.7071, -0.7071, 1.0), (0.5556, -0.8315, -1.0), (0.5556, -0.8315, 1.0), (0.3827, -0.9239, -1.0), (0.3827, -0.9239, 1.0), (0.1951, -0.9808, -1.0), (0.1951, -0.9808, 1.0), (-3.258e-07, -1.0, -1.0), (-3.258e-07, -1.0, 1.0), (-0.1951, -0.9808, -1.0), (-0.1951, -0.9808, 1.0), (-0.3827, -0.9239, -1.0), (-0.3827, -0.9239, 1.0), (-0.5556, -0.8315, -1.0), (-0.5556, -0.8315, 1.0), (-0.7071, -0.7071, -1.0), (-0.7071, -0.7071, 1.0), (-0.8315, -0.5556, -1.0), (-0.8315, -0.5556, 1.0), (-0.9239, -0.3827, -1.0), (-0.9239, -0.3827, 1.0), (-0.9808, -0.1951, -1.0), (-0.9808, -0.1951, 1.0), (-1.0, 9.656e-07, -1.0), (-1.0, 9.656e-07, 1.0), (-0.9808, 0.1951, -1.0), (-0.9808, 0.1951, 1.0), (-0.9239, 0.3827, -1.0), (-0.9239, 0.3827, 1.0), (-0.8315, 0.5556, -1.0), (-0.8315, 0.5556, 1.0), (-0.7071, 0.7071, -1.0), (-0.7071, 0.7071, 1.0), (-0.5556, 0.8315, -1.0), (-0.5556, 0.8315, 1.0), (-0.3827, 0.9239, -1.0), (-0.3827, 0.9239, 1.0), (-0.1951, 0.9808, -1.0), (-0.1951, 0.9808, 1.0)], [], [(0, 1, 3, 2), (2, 3, 5, 4), (4, 5, 7, 6), (6, 7, 9, 8), (8, 9, 11, 10), (10, 11, 13, 12), (12, 13, 15, 14), (14, 15, 17, 16), (16, 17, 19, 18), (18, 19, 21, 20), (20, 21, 23, 22), (22, 23, 25, 24), (24, 25, 27, 26), (26, 27, 29, 28), (28, 29, 31, 30), (30, 31, 33, 32), (32, 33, 35, 34), (34, 35, 37, 36), (36, 37, 39, 38), (38, 39, 41, 40), (40, 41, 43, 42), (42, 43, 45, 44), (44, 45, 47, 46), (46, 47, 49, 48), (48, 49, 51, 50), (50, 51, 53, 52), (52, 53, 55, 54), (54, 55, 57, 56), (56, 57, 59, 58), (58, 59, 61, 60), (3, 1, 63, 61, 59, 57, 55, 53, 51, 49, 47, 45, 43, 41, 39, 37, 35, 33, 31, 29, 27, 25, 23, 21, 19, 17, 15, 13, 11, 9, 7, 5), (60, 61, 63, 62), (62, 63, 1, 0), (0, 2, 4, 6, 8, 10, 12, 14, 16, 18, 20, 22, 24, 26, 28, 30, 32, 34, 36, 38, 40, 42, 44, 46, 48, 50, 52, 54, 56, 58, 60, 62)])
me_cylinder_007.use_remesh_preserve_volume = False
me_cylinder_007.use_remesh_preserve_attributes = False
me_cylinder_007.use_mirror_vertex_groups = False
me_cylinder_007.update()

# ---- curves / text
cu_beziercurve_006 = bpy.data.curves.new('BezierCurve.006', 'CURVE')
cu_beziercurve_006.dimensions = '3D'
_sp = cu_beziercurve_006.splines.new('BEZIER'); _sp.bezier_points.add(2)
_sp.bezier_points.foreach_set('co', [3.065, -5.577, -1.668, 3.738, -2.441, -1.686, 4.161, 0.5315, -1.416])
_sp.bezier_points.foreach_set('handle_left', [6.286, -8.383, -1.668, 2.925, -2.415, -1.686, 7.842, 0.4286, -1.738])
_sp.bezier_points.foreach_set('handle_right', [-1.867, -1.28, -1.668, 6.917, -2.543, -1.686, 3.284, 0.556, -1.339])
for _p, _l, _r in zip(_sp.bezier_points, ['ALIGNED', 'ALIGNED', 'ALIGNED'], ['ALIGNED', 'ALIGNED', 'ALIGNED']): _p.handle_left_type = _l; _p.handle_right_type = _r
_sp.order_u = 0
_sp.order_v = 0
cu_beziercurve_006.use_path = True
cu_beziercurve_006.use_path_clamp = True
cu_beziercurve_006.bevel_resolution = 3
cu_beziercurve_006.bevel_depth = 0.3
cu_beziercurve_006.fill_mode = 'FULL'
cu_beziercurve_001 = bpy.data.curves.new('BezierCurve.001', 'CURVE')
cu_beziercurve_001.dimensions = '3D'
_sp = cu_beziercurve_001.splines.new('BEZIER'); _sp.bezier_points.add(2)
_sp.bezier_points.foreach_set('co', [-1.968, -0.1561, -4.826, -1.771, 0.0, -1.747, -0.7953, 1.497, -1.143])
_sp.bezier_points.foreach_set('handle_left', [-2.173, -0.5002, -5.408, -2.006, 0.004106, -2.414, -0.1854, 0.3342, -1.143])
_sp.bezier_points.foreach_set('handle_right', [-1.468, 0.6821, -3.407, -1.271, -0.008736, -0.3285, -1.26, 2.383, -1.143])
for _p, _l, _r in zip(_sp.bezier_points, ['ALIGNED', 'ALIGNED', 'ALIGNED'], ['ALIGNED', 'ALIGNED', 'ALIGNED']): _p.handle_left_type = _l; _p.handle_right_type = _r
_sp.order_u = 0
_sp.order_v = 0
cu_beziercurve_001.use_path = True
cu_beziercurve_001.use_path_clamp = True
cu_beziercurve_001.bevel_resolution = 3
cu_beziercurve_001.bevel_depth = 0.03
cu_beziercurve_001.fill_mode = 'FULL'
cu_beziercurve = bpy.data.curves.new('BezierCurve', 'CURVE')
cu_beziercurve.dimensions = '3D'
_sp = cu_beziercurve.splines.new('BEZIER'); _sp.bezier_points.add(2)
_sp.bezier_points.foreach_set('co', [-5.027, -1.665, -6.324, -2.214, 0.02965, -0.482, -0.293, 1.429, -0.8007])
_sp.bezier_points.foreach_set('handle_left', [-4.992, -2.146, -6.842, -2.579, -0.05859, -1.081, 1.137, 0.1245, -0.9568])
_sp.bezier_points.foreach_set('handle_right', [-5.144, -0.08378, -4.618, -1.229, 0.2671, 1.129, -1.128, 2.191, -0.7094])
for _p, _l, _r in zip(_sp.bezier_points, ['ALIGNED', 'ALIGNED', 'ALIGNED'], ['ALIGNED', 'ALIGNED', 'ALIGNED']): _p.handle_left_type = _l; _p.handle_right_type = _r
_sp.order_u = 0
_sp.order_v = 0
cu_beziercurve.use_path = True
cu_beziercurve.use_path_clamp = True
cu_beziercurve.bevel_resolution = 3
cu_beziercurve.bevel_depth = 0.03
cu_beziercurve.fill_mode = 'FULL'
cu_beziercurve_002 = bpy.data.curves.new('BezierCurve.002', 'CURVE')
cu_beziercurve_002.dimensions = '3D'
_sp = cu_beziercurve_002.splines.new('BEZIER'); _sp.bezier_points.add(2)
_sp.bezier_points.foreach_set('co', [-5.027, -1.665, -6.324, -2.214, 0.02965, -0.482, -0.293, 1.429, -0.8007])
_sp.bezier_points.foreach_set('handle_left', [-4.992, -2.146, -6.842, -2.579, -0.05859, -1.081, 1.137, 0.1245, -0.9568])
_sp.bezier_points.foreach_set('handle_right', [-5.144, -0.08378, -4.618, -1.229, 0.2671, 1.129, -1.128, 2.191, -0.7094])
for _p, _l, _r in zip(_sp.bezier_points, ['ALIGNED', 'ALIGNED', 'ALIGNED'], ['ALIGNED', 'ALIGNED', 'ALIGNED']): _p.handle_left_type = _l; _p.handle_right_type = _r
_sp.order_u = 0
_sp.order_v = 0
cu_beziercurve_002.use_path = True
cu_beziercurve_002.use_path_clamp = True
cu_beziercurve_002.bevel_resolution = 3
cu_beziercurve_002.bevel_depth = 0.03
cu_beziercurve_002.fill_mode = 'FULL'
cu_beziercurve_003 = bpy.data.curves.new('BezierCurve.003', 'CURVE')
cu_beziercurve_003.dimensions = '3D'
_sp = cu_beziercurve_003.splines.new('BEZIER'); _sp.bezier_points.add(2)
_sp.bezier_points.foreach_set('co', [-1.968, -0.1561, -4.826, -1.771, 0.0, -1.747, -0.7953, 1.497, -1.143])
_sp.bezier_points.foreach_set('handle_left', [-2.173, -0.5002, -5.408, -2.006, 0.004106, -2.414, -0.1854, 0.3342, -1.143])
_sp.bezier_points.foreach_set('handle_right', [-1.468, 0.6821, -3.407, -1.271, -0.008736, -0.3285, -1.26, 2.383, -1.143])
for _p, _l, _r in zip(_sp.bezier_points, ['ALIGNED', 'ALIGNED', 'ALIGNED'], ['ALIGNED', 'ALIGNED', 'ALIGNED']): _p.handle_left_type = _l; _p.handle_right_type = _r
_sp.order_u = 0
_sp.order_v = 0
cu_beziercurve_003.use_path = True
cu_beziercurve_003.use_path_clamp = True
cu_beziercurve_003.bevel_resolution = 3
cu_beziercurve_003.bevel_depth = 0.03
cu_beziercurve_003.fill_mode = 'FULL'
cu_beziercurve_004 = bpy.data.curves.new('BezierCurve.004', 'CURVE')
cu_beziercurve_004.dimensions = '3D'
_sp = cu_beziercurve_004.splines.new('BEZIER'); _sp.bezier_points.add(2)
_sp.bezier_points.foreach_set('co', [-5.027, -1.665, -6.324, -1.309, -0.1865, -0.3178, -1.811, 1.966, -0.3046])
_sp.bezier_points.foreach_set('handle_left', [-4.992, -2.146, -6.842, -1.675, -0.2748, -0.9165, -2.79, 1.54, -0.007242])
_sp.bezier_points.foreach_set('handle_right', [-5.144, -0.08378, -4.618, -0.3248, 0.05097, 1.294, -0.6769, 2.459, -0.6489])
for _p, _l, _r in zip(_sp.bezier_points, ['ALIGNED', 'ALIGNED', 'ALIGNED'], ['ALIGNED', 'ALIGNED', 'ALIGNED']): _p.handle_left_type = _l; _p.handle_right_type = _r
_sp.order_u = 0
_sp.order_v = 0
cu_beziercurve_004.use_path = True
cu_beziercurve_004.use_path_clamp = True
cu_beziercurve_004.bevel_resolution = 3
cu_beziercurve_004.bevel_depth = 0.03
cu_beziercurve_004.fill_mode = 'FULL'
cu_beziercurve_005 = bpy.data.curves.new('BezierCurve.005', 'CURVE')
cu_beziercurve_005.dimensions = '3D'
_sp = cu_beziercurve_005.splines.new('BEZIER'); _sp.bezier_points.add(2)
_sp.bezier_points.foreach_set('co', [-1.968, -0.1561, -4.826, -1.771, 0.0, -1.747, -0.7953, 1.497, -1.143])
_sp.bezier_points.foreach_set('handle_left', [-2.173, -0.5002, -5.408, -2.006, 0.004106, -2.414, -0.1854, 0.3342, -1.143])
_sp.bezier_points.foreach_set('handle_right', [-1.468, 0.6821, -3.407, -1.271, -0.008736, -0.3285, -1.26, 2.383, -1.143])
for _p, _l, _r in zip(_sp.bezier_points, ['ALIGNED', 'ALIGNED', 'ALIGNED'], ['ALIGNED', 'ALIGNED', 'ALIGNED']): _p.handle_left_type = _l; _p.handle_right_type = _r
_sp.order_u = 0
_sp.order_v = 0
cu_beziercurve_005.use_path = True
cu_beziercurve_005.use_path_clamp = True
cu_beziercurve_005.bevel_resolution = 3
cu_beziercurve_005.bevel_depth = 0.03
cu_beziercurve_005.fill_mode = 'FULL'

# ---- objects
ob_beziercurve_006 = bpy.data.objects.new('BezierCurve.006', cu_beziercurve_006)
ob_beziercurve_001 = bpy.data.objects.new('BezierCurve.001', cu_beziercurve_001)
ob_beziercurve = bpy.data.objects.new('BezierCurve', cu_beziercurve)
ob_cube_001 = bpy.data.objects.new('Cube.001', me_cube_003)
ob_cylinder_001 = bpy.data.objects.new('Cylinder.001', me_cylinder_002)
ob_cylinder = bpy.data.objects.new('Cylinder', me_cylinder_001)
ob_lamp = bpy.data.objects.new('Lamp', light_lamp)
ob_camera = bpy.data.objects.new('Camera', cam_camera)
ob_cylinder_002 = bpy.data.objects.new('Cylinder.002', me_cylinder_003)
ob_cube_002 = bpy.data.objects.new('Cube.002', me_cube_004)
ob_beziercurve_002 = bpy.data.objects.new('BezierCurve.002', cu_beziercurve_002)
ob_beziercurve_003 = bpy.data.objects.new('BezierCurve.003', cu_beziercurve_003)
ob_cube_000 = bpy.data.objects.new('Cube.000', me_cube_005)
ob_cube_003 = bpy.data.objects.new('Cube.003', me_cube_006)
ob_cylinder_003 = bpy.data.objects.new('Cylinder.003', me_cylinder_004)
ob_cylinder_004 = bpy.data.objects.new('Cylinder.004', me_cylinder_005)
ob_beziercurve_004 = bpy.data.objects.new('BezierCurve.004', cu_beziercurve_004)
ob_beziercurve_005 = bpy.data.objects.new('BezierCurve.005', cu_beziercurve_005)
ob_cube_004 = bpy.data.objects.new('Cube.004', me_cube_007)
ob_cube_005 = bpy.data.objects.new('Cube.005', me_cube_008)
ob_cylinder_005 = bpy.data.objects.new('Cylinder.005', me_cylinder_006)
ob_cylinder_006 = bpy.data.objects.new('Cylinder.006', me_cylinder_007)

# ---- transforms, parenting, visibility, modifiers, constraints
ob_beziercurve_006.location = (-0.462, -0.05543, 0.2579)
ob_beziercurve_006.scale = (0.1301, 0.1301, 0.1301)
ob_beziercurve_006.lineart.crease_threshold = 0.0
ob_beziercurve_001.location = (0.1595, 0.106, 0.7093)
ob_beziercurve_001.scale = (0.1301, 0.1301, 0.1301)
ob_beziercurve_001.lineart.crease_threshold = 0.0
ob_beziercurve.location = (0.1592, 0.1313, 1.08)
ob_beziercurve.rotation_euler = (0.2716, -0.3889, 0.1647)
ob_beziercurve.scale = (0.1301, 0.1301, 0.1301)
ob_beziercurve.lineart.crease_threshold = 0.0
ob_cube_001.location = (0.002544, 0.4109, 1.024)
ob_cube_001.scale = (0.1366, 0.1366, 0.1301)
ob_cube_001.lineart.crease_threshold = 0.0
ob_cylinder_001.location = (0.003785, 0.1582, 1.021)
ob_cylinder_001.rotation_euler = (1.571, -0.0, 0.0)
ob_cylinder_001.scale = (0.01306, 0.01306, 0.1301)
ob_cylinder_001.lineart.crease_threshold = 0.0
ob_cylinder.location = (0.005663, 0.005014, 0.5531)
ob_cylinder.scale = (0.1301, 0.1301, 0.1301)
ob_cylinder.lineart.crease_threshold = 0.0
ob_lamp.location = (0.5298, 0.1377, 0.7676)
ob_lamp.rotation_euler = (0.6503, 0.05522, 1.866)
ob_lamp.scale = (0.1301, 0.1301, 0.1301)
ob_lamp.lock_rotations_4d = False
ob_lamp.empty_display_type = 'ARROWS'
ob_lamp.color = (0.0, 0.0, 0.0, 0.0)
ob_lamp.lineart.crease_threshold = 0.0
ob_camera.location = (0.9729, -0.84, 0.6947)
ob_camera.rotation_euler = (1.109, 0.01082, 0.8149)
ob_camera.scale = (0.1301, 0.1301, 0.1301)
ob_camera.lock_rotations_4d = False
ob_camera.empty_display_type = 'ARROWS'
ob_camera.color = (0.0, 0.0, 0.0, 0.0)
ob_camera.display_type = 'WIRE'
ob_camera.lineart.crease_threshold = 0.0
ob_cylinder_002.location = (0.003785, 0.1582, 0.5647)
ob_cylinder_002.rotation_euler = (1.571, -0.0, 0.0)
ob_cylinder_002.scale = (0.01306, 0.01306, 0.1301)
ob_cylinder_002.lineart.crease_threshold = 0.0
ob_cube_002.location = (0.002544, 0.4109, 0.5665)
ob_cube_002.scale = (0.1366, 0.1366, 0.1301)
ob_cube_002.lineart.crease_threshold = 0.0
ob_beziercurve_002.location = (0.201, -0.03697, 1.08)
ob_beziercurve_002.rotation_euler = (0.2716, -0.3889, -0.7461)
ob_beziercurve_002.scale = (0.1301, 0.1301, 0.1301)
ob_beziercurve_002.lineart.crease_threshold = 0.0
ob_beziercurve_003.location = (0.1812, -0.05266, 0.7093)
ob_beziercurve_003.rotation_euler = (0.0, -0.0, -0.9108)
ob_beziercurve_003.scale = (0.1301, 0.1301, 0.1301)
ob_beziercurve_003.lineart.crease_threshold = 0.0
ob_cube_000.location = (0.3258, 0.2582, 1.024)
ob_cube_000.rotation_euler = (0.0, -0.0, -0.9108)
ob_cube_000.scale = (0.1366, 0.1366, 0.1301)
ob_cube_000.lineart.crease_threshold = 0.0
ob_cube_003.location = (0.3258, 0.2582, 0.5665)
ob_cube_003.rotation_euler = (0.0, -0.0, -0.9108)
ob_cube_003.scale = (0.1366, 0.1366, 0.1301)
ob_cube_003.lineart.crease_threshold = 0.0
ob_cylinder_003.location = (0.1269, 0.1023, 1.021)
ob_cylinder_003.rotation_euler = (1.571, -0.0, -0.9108)
ob_cylinder_003.scale = (0.01306, 0.01306, 0.1301)
ob_cylinder_003.lineart.crease_threshold = 0.0
ob_cylinder_004.location = (0.1269, 0.1023, 0.5647)
ob_cylinder_004.rotation_euler = (1.571, -0.0, -0.9108)
ob_cylinder_004.scale = (0.01306, 0.01306, 0.1301)
ob_cylinder_004.lineart.crease_threshold = 0.0
ob_beziercurve_004.location = (0.02947, 0.2028, 1.08)
ob_beziercurve_004.rotation_euler = (0.2716, -0.3889, 0.9501)
ob_beziercurve_004.scale = (0.1301, 0.1301, 0.1301)
ob_beziercurve_004.lineart.crease_threshold = 0.0
ob_beziercurve_005.location = (0.04751, 0.1851, 0.7093)
ob_beziercurve_005.rotation_euler = (0.0, -0.0, 0.7854)
ob_beziercurve_005.scale = (0.1301, 0.1301, 0.1301)
ob_beziercurve_005.lineart.crease_threshold = 0.0
ob_cube_004.location = (-0.279, 0.2897, 1.024)
ob_cube_004.rotation_euler = (0.0, -0.0, 0.7854)
ob_cube_004.scale = (0.1366, 0.1366, 0.1301)
ob_cube_004.lineart.crease_threshold = 0.0
ob_cube_005.location = (-0.279, 0.2897, 0.5665)
ob_cube_005.rotation_euler = (0.0, -0.0, 0.7854)
ob_cube_005.scale = (0.1366, 0.1366, 0.1301)
ob_cube_005.lineart.crease_threshold = 0.0
ob_cylinder_005.location = (-0.09946, 0.1119, 1.021)
ob_cylinder_005.rotation_euler = (1.571, -0.0, 0.7854)
ob_cylinder_005.scale = (0.01306, 0.01306, 0.1301)
ob_cylinder_005.lineart.crease_threshold = 0.0
ob_cylinder_006.location = (-0.09946, 0.1119, 0.5647)
ob_cylinder_006.rotation_euler = (1.571, -0.0, 0.7854)
ob_cylinder_006.scale = (0.01306, 0.01306, 0.1301)
ob_cylinder_006.lineart.crease_threshold = 0.0

# ---- collection membership
col_collection_1.objects.link(ob_beziercurve_006)
col_collection_1.objects.link(ob_beziercurve_001)
col_collection_1.objects.link(ob_beziercurve)
col_collection_1.objects.link(ob_cube_001)
col_collection_1.objects.link(ob_cylinder_001)
col_collection_1.objects.link(ob_cylinder)
col_collection_1.objects.link(ob_lamp)
col_collection_1.objects.link(ob_camera)
col_collection_1.objects.link(ob_cylinder_002)
col_collection_1.objects.link(ob_cube_002)
col_collection_1.objects.link(ob_beziercurve_002)
col_collection_1.objects.link(ob_beziercurve_003)
col_collection_1.objects.link(ob_cube_000)
col_collection_1.objects.link(ob_cube_003)
col_collection_1.objects.link(ob_cylinder_003)
col_collection_1.objects.link(ob_cylinder_004)
col_collection_1.objects.link(ob_beziercurve_004)
col_collection_1.objects.link(ob_beziercurve_005)
col_collection_1.objects.link(ob_cube_004)
col_collection_1.objects.link(ob_cube_005)
col_collection_1.objects.link(ob_cylinder_005)
col_collection_1.objects.link(ob_cylinder_006)

# ---- scene / render settings (as saved in the file)
scene.camera = ob_camera
scene.frame_start = 1; scene.frame_end = 250; scene.frame_set(1)
scene.render.engine = 'BLENDER_EEVEE_NEXT'
scene.render.resolution_percentage = 50
scene.render.dither_intensity = 0.0
scene.cycles.use_denoising = False
scene.cycles.samples = 128
scene.cycles.sampling_pattern = 'TABULATED_SOBOL'
scene.cycles.light_sampling_threshold = 0.0
scene.cycles.use_adaptive_sampling = False
scene.cycles.use_light_tree = False
scene.cycles.blur_glossy = 0.0
scene.cycles.sample_clamp_indirect = 0.0
scene.view_settings.view_transform = 'Standard'
bpy.context.view_layer.update()
